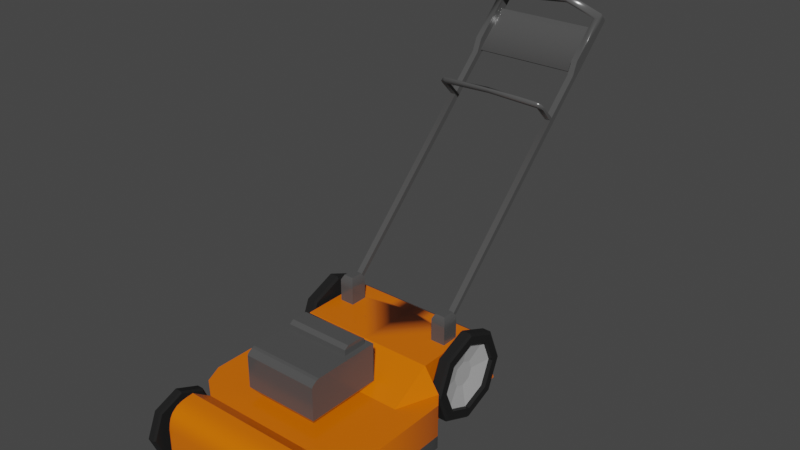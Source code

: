 # Source: mawnlower_1.blend  (saved by Blender 2.80.75; exported with 4.5.12 LTS)
import bpy
from mathutils import Matrix  # noqa: F401  (used for matrix-valued properties, if any)

bpy.ops.wm.read_factory_settings(use_empty=True)
scene = bpy.context.scene
scene.name = 'Scene'

# ---- collections
col_collection = bpy.data.collections.new('Collection'); scene.collection.children.link(col_collection)

# ---- materials (node trees are filled in below, after node groups)
mat_material = bpy.data.materials.new('Material')
mat_material.alpha_threshold = 0.0
mat_material.use_transparent_shadow = False
mat_material.line_color = (0.0, 0.0, 0.0, 1.0)
mat_material_001 = bpy.data.materials.new('Material.001')
mat_material_001.use_transparent_shadow = False
mat_tyre_rubber = bpy.data.materials.new('Tyre Rubber')
mat_tyre_rubber.alpha_threshold = 0.0
mat_tyre_rubber.use_transparent_shadow = False
mat_tyre_rubber.diffuse_color = (0.00636, 0.00636, 0.00636, 1.0)
mat_tyre_rubber.roughness = 0.5
mat_material_008 = bpy.data.materials.new('Material.008')
mat_material_008.use_transparent_shadow = False

# ---- node groups
ng_auto_smooth = bpy.data.node_groups.new('Auto Smooth', 'GeometryNodeTree')
_s = ng_auto_smooth.interface.new_socket(name='Geometry', in_out='OUTPUT', socket_type='NodeSocketGeometry')
_s = ng_auto_smooth.interface.new_socket(name='Geometry', in_out='INPUT', socket_type='NodeSocketGeometry')
_s = ng_auto_smooth.interface.new_socket(name='Angle', in_out='INPUT', socket_type='NodeSocketFloat')
_s.subtype = 'ANGLE'
_s.min_value = 0.0
_s.max_value = 3.142
ng_auto_smooth.is_modifier = True
_N = ng_auto_smooth.nodes; _L = ng_auto_smooth.links
n0 = _N.new('NodeGroupOutput'); n0.name = 'Group Output'; n0.location = (480, -100)
n1 = _N.new('NodeGroupInput'); n1.name = 'Group Input'; n1.location = (-420, -300)
n2 = _N.new('NodeGroupInput'); n2.name = 'Group Input.001'; n2.location = (-60, -100)
n3 = _N.new('GeometryNodeSetShadeSmooth'); n3.name = 'Set Shade Smooth'; n3.location = (120, -100)
n3.domain = 'EDGE'
n4 = _N.new('GeometryNodeSetShadeSmooth'); n4.name = 'Set Shade Smooth.001'; n4.location = (300, -100)
n5 = _N.new('GeometryNodeInputMeshEdgeAngle'); n5.name = 'Edge Angle'; n5.location = (-420, -220)
n6 = _N.new('GeometryNodeInputEdgeSmooth'); n6.name = 'Is Edge Smooth'; n6.location = (-60, -160)
n7 = _N.new('GeometryNodeInputShadeSmooth'); n7.name = 'Is Face Smooth'; n7.location = (-240, -340)
n8 = _N.new('FunctionNodeBooleanMath'); n8.name = 'Boolean Math'; n8.location = (-60, -220)
n9 = _N.new('FunctionNodeCompare'); n9.name = 'Compare'; n9.location = (-240, -180)
n9.operation = 'LESS_EQUAL'
_L.new(n5.outputs[0], n9.inputs[0])
_L.new(n4.outputs[0], n0.inputs[0])
_L.new(n1.outputs[1], n9.inputs[1])
_L.new(n9.outputs[0], n8.inputs[0])
_L.new(n7.outputs[0], n8.inputs[1])
_L.new(n2.outputs[0], n3.inputs[0])
_L.new(n6.outputs[0], n3.inputs[1])
_L.new(n3.outputs[0], n4.inputs[0])
_L.new(n8.outputs[0], n3.inputs[2])
n0.is_active_output = True

# ---- material node trees
mat_material.use_nodes = True; mat_material.node_tree.nodes.clear()
_N = mat_material.node_tree.nodes; _L = mat_material.node_tree.links
n0 = _N.new('ShaderNodeOutputMaterial'); n0.name = 'Material Output'; n0.location = (300, 300)
n1 = _N.new('ShaderNodeBsdfPrincipled'); n1.name = 'Principled BSDF'; n1.location = (10, 300)
n1.distribution = 'GGX'
n1.subsurface_method = 'BURLEY'
n1.inputs[0].default_value = (0.8, 0.1517, 0.0, 1.0)
n1.inputs[2].default_value = 0.2457
n1.inputs[3].default_value = 1.45
n1.inputs[27].default_value = (0.0, 0.0, 0.0, 1.0)
n1.inputs[28].default_value = 1.0
_L.new(n1.outputs[0], n0.inputs[0])
n0.is_active_output = True
mat_material_001.use_nodes = True; mat_material_001.node_tree.nodes.clear()
_N = mat_material_001.node_tree.nodes; _L = mat_material_001.node_tree.links
n0 = _N.new('ShaderNodeOutputMaterial'); n0.name = 'Material Output'; n0.location = (300, 300)
n1 = _N.new('ShaderNodeBsdfPrincipled'); n1.name = 'Principled BSDF'; n1.location = (10, 300)
n1.distribution = 'GGX'
n1.subsurface_method = 'BURLEY'
n1.inputs[0].default_value = (0.07837, 0.07837, 0.07837, 1.0)
n1.inputs[2].default_value = 0.2021
n1.inputs[3].default_value = 1.45
n1.inputs[27].default_value = (0.0, 0.0, 0.0, 1.0)
n1.inputs[28].default_value = 1.0
_L.new(n1.outputs[0], n0.inputs[0])
n0.is_active_output = True
mat_tyre_rubber.use_nodes = True; mat_tyre_rubber.node_tree.nodes.clear()
_N = mat_tyre_rubber.node_tree.nodes; _L = mat_tyre_rubber.node_tree.links
n0 = _N.new('ShaderNodeBsdfAnisotropic'); n0.name = 'Glossy BSDF'; n0.location = (-221, -62)
n0.distribution = 'BECKMANN'
n0.inputs[1].default_value = 0.3162
n1 = _N.new('ShaderNodeOutputMaterial'); n1.name = 'Material Output'; n1.location = (266, 33)
n1.width = 120
n2 = _N.new('ShaderNodeBsdfDiffuse'); n2.name = 'Diffuse BSDF'; n2.location = (-214, 68)
n2.inputs[0].default_value = (0.01738, 0.01738, 0.01738, 1.0)
n3 = _N.new('ShaderNodeFresnel'); n3.name = 'Fresnel'; n3.location = (-221, 179)
n3.width = 150
n3.inputs[0].default_value = 1.1
n4 = _N.new('ShaderNodeMixShader'); n4.name = 'Mix Shader'; n4.location = (30, 55)
n4.width = 150
_L.new(n0.outputs[0], n4.inputs[2])
_L.new(n2.outputs[0], n4.inputs[1])
_L.new(n3.outputs[0], n4.inputs[0])
_L.new(n4.outputs[0], n1.inputs[0])
n1.is_active_output = True
mat_material_008.use_nodes = True; mat_material_008.node_tree.nodes.clear()
_N = mat_material_008.node_tree.nodes; _L = mat_material_008.node_tree.links
n0 = _N.new('ShaderNodeOutputMaterial'); n0.name = 'Material Output'; n0.location = (300, 300)
n1 = _N.new('ShaderNodeBsdfPrincipled'); n1.name = 'Principled BSDF'; n1.location = (10, 300)
n1.distribution = 'GGX'
n1.subsurface_method = 'BURLEY'
n1.inputs[0].default_value = (0.4412, 0.4412, 0.4412, 1.0)
n1.inputs[3].default_value = 1.45
n1.inputs[27].default_value = (0.0, 0.0, 0.0, 1.0)
n1.inputs[28].default_value = 1.0
_L.new(n1.outputs[0], n0.inputs[0])
n0.is_active_output = True

# ---- world
world_world = bpy.data.worlds.new('World'); scene.world = world_world
world_world.use_nodes = True; world_world.node_tree.nodes.clear()
_N = world_world.node_tree.nodes; _L = world_world.node_tree.links
n0 = _N.new('ShaderNodeOutputWorld'); n0.name = 'World Output'; n0.location = (300, 300)
n1 = _N.new('ShaderNodeBackground'); n1.name = 'Background'; n1.location = (10, 300)
n1.inputs[0].default_value = (0.05088, 0.05088, 0.05088, 1.0)
_L.new(n1.outputs[0], n0.inputs[0])
n0.is_active_output = True
world_world.color = (0.05088, 0.05088, 0.05088)
world_world.use_sun_shadow = False
world_world.sun_shadow_jitter_overblur = 0.0

# ---- meshes
me_cube = bpy.data.meshes.new('Cube')
me_cube.from_pydata([(-1.0, -1.0, -1.0), (-1.0, -0.8856, 0.8914), (-1.0, -0.9442, 0.7499), (-1.0, -0.9746, 0.5971), (-1.0, -1.0, 0.2365), (-1.0, -0.9899, 0.4411), (-1.0, -0.8181, 0.9588), (-1.0, -0.4659, 0.551), (-1.0, -0.7553, 0.9849), (-1.0, -0.6792, 1.0), (-0.7118, 1.409, 1.347), (-1.0, -0.4666, -1.0), (-1.039, 1.0, -1.0), (-0.7357, -0.8856, 0.8914), (-0.7357, -0.9442, 0.7499), (-0.7357, -0.9746, 0.5971), (-0.7357, -0.9899, 0.4411), (-0.7357, -1.0, -1.0), (-0.9316, 1.409, 1.347), (-0.7357, -0.6792, 1.0), (-0.7357, -0.4659, 0.551), (-0.7357, -1.0, 0.2365), (-0.7357, -0.8181, 0.9588), (-0.7357, -0.7553, 0.9849), (-1.039, -0.2273, 0.551), (-0.9316, 1.609, 1.347), (-0.7118, 1.609, 1.347), (-1.039, 1.7, -1.0), (-1.267, 1.0, 0.551), (-1.412, 0.8546, 0.551), (-1.412, 0.8546, -1.0), (-1.267, 1.0, -1.0), (-1.412, -0.08187, 0.551), (-1.286, -0.3001, 0.551), (-1.267, -0.2273, 0.551), (-1.286, -0.3008, -1.0), (-1.412, -0.08251, -1.0), (-1.039, 0.5335, 0.551), (-1.039, 2.218, -1.0), (-1.039, 1.819, 1.347), (-1.039, 1.968, 1.033), (-1.039, 1.0, 1.347), (-1.039, 1.7, 1.347), (-0.9316, 1.409, 2.113), (-0.7118, 1.409, 2.113), (-0.9316, 1.609, 2.113), (-0.7118, 1.609, 2.113), (-0.897, 1.44, 2.277), (-0.7464, 1.44, 2.277), (-0.897, 1.578, 2.277), (-0.7464, 1.578, 2.277), (-0.7118, 1.609, 1.903), (-0.7118, 1.409, 1.903), (-0.9316, 1.409, 1.903), (-0.9316, 1.609, 1.903), (-0.2397, -1.0, -1.0), (-0.3384, 1.0, 1.347), (-0.2397, -0.4659, 0.551), (-0.2397, -1.0, 0.2365), (-0.2397, -0.8181, 0.9588), (-0.2397, -0.7553, 0.9849), (-0.3384, -0.2273, 0.551), (-0.3384, 1.0, -1.0), (-0.2397, -0.8856, 0.8914), (-0.2397, -0.9442, 0.7499), (-0.2397, -0.9746, 0.5971), (-0.2397, -0.9899, 0.4411), (-0.2397, -0.6792, 1.0), (-0.3384, 1.7, 1.347), (-0.3384, 1.7, -1.0), (-0.3384, 0.5335, 0.551), (-0.3384, 2.218, -1.0), (-0.3384, 1.819, 1.347), (-0.3384, 1.968, 1.033), (-0.7834, 1.409, 1.347), (-0.7834, 1.609, 1.347), (-0.7834, 1.409, 2.113), (-0.7834, 1.609, 2.113), (-0.7955, 1.44, 2.277), (-0.7955, 1.578, 2.277), (-0.7834, 1.609, 1.903), (-0.7834, 1.409, 1.903), (-0.7629, 1.0, -1.0), (-0.5402, -0.8856, 0.8914), (-0.5402, -0.9442, 0.7499), (-0.5402, -0.9746, 0.5971), (-0.5402, -0.9899, 0.4411), (-0.5402, -0.6792, 1.0), (-0.7629, 1.7, -1.0), (-0.7629, 2.218, -1.0), (-0.7629, 1.968, 1.033), (-0.8732, 1.409, 1.903), (-0.5402, -1.0, -1.0), (-0.7629, 1.0, 1.347), (-0.5402, -0.4659, 0.551), (-0.5402, -1.0, 0.2365), (-0.5402, -0.8181, 0.9588), (-0.5402, -0.7553, 0.9849), (-0.7629, -0.2273, 0.551), (-0.7629, 1.7, 1.347), (-0.7629, 0.5335, 0.551), (-0.7629, 1.819, 1.347), (-0.8732, 1.409, 1.347), (-0.8732, 1.609, 1.347), (-0.8732, 1.409, 2.113), (-0.8732, 1.609, 2.113), (-0.857, 1.44, 2.277), (-0.857, 1.578, 2.277), (-0.8732, 1.609, 1.903), (-0.8732, 3.648, 8.139), (-0.7834, 3.705, 8.196), (-0.8732, 3.697, 7.988), (-0.7834, 3.718, 8.156), (-0.8732, 4.191, 9.708), (-0.7834, 4.191, 9.708), (-0.8732, 4.24, 9.556), (-0.7834, 4.24, 9.556), (-0.8732, 3.71, 8.574), (-0.7834, 3.71, 8.574), (-0.8732, 4.148, 9.84), (-0.7834, 4.148, 9.84), (-0.7834, 4.106, 9.353), (-0.8732, 4.127, 9.522), (-0.8732, 4.176, 9.371), (-0.7834, 4.119, 9.314), (-0.7834, 4.096, 9.69), (-0.8732, 4.096, 9.69), (-0.4508, 3.935, 10.5), (-0.4665, 3.989, 10.33), (-0.4665, 3.937, 10.18), (-0.4508, 3.883, 10.35), (-0.7834, 3.697, 7.988), (-0.7834, 3.648, 8.139), (-0.7834, 4.176, 9.371), (-0.7834, 4.127, 9.522), (-0.7834, 3.298, 6.833), (-0.7834, 3.249, 6.985), (-0.8732, 3.298, 6.833), (-0.8732, 3.249, 6.985), (-0.7834, 3.322, 6.904), (-0.8732, 3.322, 6.904), (-0.8732, 3.273, 7.055), (-0.7834, 3.273, 7.055), (-0.7834, 3.122, 7.521), (-0.7834, 3.098, 7.451), (-0.8732, 3.098, 7.451), (-0.8732, 3.122, 7.521), (-0.7834, 3.113, 7.55), (-0.7834, 3.088, 7.48), (-0.8597, 3.058, 7.573), (-0.8597, 3.082, 7.644), (-0.7775, 3.108, 7.563), (-0.7775, 3.084, 7.493), (-0.7867, 3.03, 7.66), (-0.7867, 3.054, 7.73), (1.0, -1.0, -1.0), (1.0, -0.8856, 0.8914), (1.0, -0.9442, 0.7499), (1.0, -0.9746, 0.5971), (1.0, -1.0, 0.2365), (1.0, -0.9899, 0.4411), (0.0, -1.0, -1.0), (1.0, -0.8181, 0.9588), (0.0, 1.0, -1.0), (0.0, -0.4659, 0.551), (1.0, -0.4659, 0.551), (1.0, -0.7553, 0.9849), (1.0, -0.6792, 1.0), (0.7118, 1.409, 1.347), (0.0, -0.8856, 0.8914), (0.0, -0.9442, 0.7499), (0.0, -0.9746, 0.5971), (0.0, -1.0, 0.2365), (0.0, -0.9899, 0.4411), (0.0, -0.8181, 0.9588), (0.0, -0.6792, 1.0), (0.0, -0.7553, 0.9849), (1.0, -0.4666, -1.0), (0.0, -0.2273, 0.551), (1.039, 1.0, -1.0), (0.7357, -0.8856, 0.8914), (0.7357, -0.9442, 0.7499), (0.7357, -0.9746, 0.5971), (0.7357, -0.9899, 0.4411), (0.7357, -1.0, -1.0), (0.9316, 1.409, 1.347), (0.7357, -0.6792, 1.0), (0.7357, -0.4659, 0.551), (0.7357, -1.0, 0.2365), (0.7357, -0.8181, 0.9588), (0.7357, -0.7553, 0.9849), (1.039, -0.2273, 0.551), (0.9316, 1.609, 1.347), (0.7118, 1.609, 1.347), (0.0, 1.7, -1.0), (1.039, 1.7, -1.0), (1.267, 1.0, 0.551), (1.412, 0.8546, 0.551), (1.412, 0.8546, -1.0), (1.267, 1.0, -1.0), (1.412, -0.08187, 0.551), (1.286, -0.3001, 0.551), (1.267, -0.2273, 0.551), (1.286, -0.3008, -1.0), (1.412, -0.08251, -1.0), (0.0, 0.5335, 0.551), (1.039, 0.5335, 0.551), (0.0, 2.218, -1.0), (1.039, 2.218, -1.0), (1.039, 1.819, 1.347), (1.039, 1.968, 1.033), (0.0, 1.968, 1.033), (0.0, 1.819, 1.347), (1.039, 1.0, 1.347), (1.039, 1.7, 1.347), (0.0, 1.0, 1.347), (0.0, 1.7, 1.347), (0.9316, 1.409, 2.113), (0.7118, 1.409, 2.113), (0.9316, 1.609, 2.113), (0.7118, 1.609, 2.113), (0.897, 1.44, 2.277), (0.7464, 1.44, 2.277), (0.897, 1.578, 2.277), (0.7464, 1.578, 2.277), (0.7118, 1.609, 1.903), (0.7118, 1.409, 1.903), (0.9316, 1.409, 1.903), (0.9316, 1.609, 1.903), (0.2397, -1.0, -1.0), (0.3384, 1.0, 1.347), (0.2397, -0.4659, 0.551), (0.2397, -1.0, 0.2365), (0.2397, -0.8181, 0.9588), (0.2397, -0.7553, 0.9849), (0.3384, -0.2273, 0.551), (0.3384, 1.0, -1.0), (0.2397, -0.8856, 0.8914), (0.2397, -0.9442, 0.7499), (0.2397, -0.9746, 0.5971), (0.2397, -0.9899, 0.4411), (0.2397, -0.6792, 1.0), (0.3384, 1.7, 1.347), (0.3384, 1.7, -1.0), (0.3384, 0.5335, 0.551), (0.3384, 2.218, -1.0), (0.3384, 1.819, 1.347), (0.3384, 1.968, 1.033), (0.7834, 1.409, 1.347), (0.7834, 1.609, 1.347), (0.7834, 1.409, 2.113), (0.7834, 1.609, 2.113), (0.7955, 1.44, 2.277), (0.7955, 1.578, 2.277), (0.7834, 1.609, 1.903), (0.7834, 1.409, 1.903), (0.7629, 1.0, -1.0), (0.5402, -0.8856, 0.8914), (0.5402, -0.9442, 0.7499), (0.5402, -0.9746, 0.5971), (0.5402, -0.9899, 0.4411), (0.5402, -0.6792, 1.0), (0.7629, 1.7, -1.0), (0.7629, 2.218, -1.0), (0.7629, 1.968, 1.033), (0.8732, 1.409, 1.903), (0.5402, -1.0, -1.0), (0.7629, 1.0, 1.347), (0.5402, -0.4659, 0.551), (0.5402, -1.0, 0.2365), (0.5402, -0.8181, 0.9588), (0.5402, -0.7553, 0.9849), (0.7629, -0.2273, 0.551), (0.7629, 1.7, 1.347), (0.7629, 0.5335, 0.551), (0.7629, 1.819, 1.347), (0.8732, 1.409, 1.347), (0.8732, 1.609, 1.347), (0.8732, 1.409, 2.113), (0.8732, 1.609, 2.113), (0.857, 1.44, 2.277), (0.857, 1.578, 2.277), (0.8732, 1.609, 1.903), (0.8732, 3.648, 8.139), (0.7834, 3.705, 8.196), (0.8732, 3.697, 7.988), (0.7834, 3.718, 8.156), (0.8732, 4.191, 9.708), (0.7834, 4.191, 9.708), (0.8732, 4.24, 9.556), (0.7834, 4.24, 9.556), (0.8732, 3.71, 8.574), (0.7834, 3.71, 8.574), (0.8732, 4.148, 9.84), (0.7834, 4.148, 9.84), (0.7834, 4.106, 9.353), (0.8732, 4.127, 9.522), (0.8732, 4.176, 9.371), (0.7834, 4.119, 9.314), (0.7834, 4.096, 9.69), (0.8732, 4.096, 9.69), (0.4508, 3.935, 10.5), (0.4665, 3.989, 10.33), (0.4665, 3.937, 10.18), (0.4508, 3.883, 10.35), (0.7834, 3.697, 7.988), (0.7834, 3.648, 8.139), (0.7834, 4.176, 9.371), (0.7834, 4.127, 9.522), (0.7834, 3.298, 6.833), (0.7834, 3.249, 6.985), (0.8732, 3.298, 6.833), (0.8732, 3.249, 6.985), (0.7834, 3.322, 6.904), (0.8732, 3.322, 6.904), (0.8732, 3.273, 7.055), (0.7834, 3.273, 7.055), (0.7834, 3.122, 7.521), (0.7834, 3.098, 7.451), (0.8732, 3.098, 7.451), (0.8732, 3.122, 7.521), (0.7834, 3.113, 7.55), (0.7834, 3.088, 7.48), (0.8597, 3.058, 7.573), (0.8597, 3.082, 7.644), (0.7775, 3.108, 7.563), (0.7775, 3.084, 7.493), (0.7867, 3.03, 7.66), (0.7867, 3.054, 7.73), (0.0, 3.07, 7.68), (0.0, 3.046, 7.61), (0.0, 2.992, 7.777), (0.0, 3.016, 7.847), (0.0, 3.98, 10.36), (0.0, 4.035, 10.19), (0.0, 3.983, 10.04), (0.0, 3.928, 10.21), (0.0, 3.718, 8.156), (0.0, 3.705, 8.196), (0.0, 4.119, 9.314), (0.0, 4.106, 9.353), (1.0, -0.4664, -0.5535), (1.039, 1.0, -0.3244), (1.039, 1.7, -0.3244), (1.267, 1.0, -0.5535), (1.412, 0.8546, -0.5535), (1.412, -0.08233, -0.5535), (1.286, -0.3006, -0.5535), (-1.0, -1.0, -0.644), (0.0, -1.0, -0.644), (-0.7357, -1.0, -0.644), (-0.2397, -1.0, -0.644), (-0.5402, -1.0, -0.644), (1.0, -1.0, -0.644), (0.7357, -1.0, -0.644), (0.2397, -1.0, -0.644), (0.5402, -1.0, -0.644), (-1.0, -0.4664, -0.5535), (-1.039, 1.0, -0.3244), (-1.039, 1.7, -0.3244), (-1.267, 1.0, -0.5535), (-1.412, 0.8546, -0.5535), (-1.412, -0.08233, -0.5535), (-1.286, -0.3006, -0.5535), (-0.3987, -0.05926, 0.2815), (-0.3987, 0.5031, 0.2815), (-0.5167, 0.594, 2.18), (0.3397, -0.05926, 0.2815), (0.3397, 0.5031, 0.2815), (0.4577, 0.594, 2.18), (-0.5996, -0.2123, 0.8735), (-0.5996, 0.6561, 0.8735), (0.5406, 0.6561, 0.8735), (0.5406, -0.2123, 0.8735), (-0.5996, -0.2123, 1.989), (-0.5996, -0.1985, 2.055), (-0.5996, -0.1489, 2.153), (-0.5167, 0.3155, 2.18), (0.4577, 0.3155, 2.18), (0.5406, -0.1489, 2.153), (0.5406, -0.1985, 2.055), (0.5406, -0.2123, 1.989), (-0.5996, 0.6561, 2.18), (0.5406, 0.6561, 2.18), (0.5406, -0.1156, 2.18), (-0.5996, -0.1156, 2.18), (-0.5167, 0.5451, 2.471), (-0.5167, 0.594, 2.374), (0.4577, 0.594, 2.374), (0.4577, 0.5451, 2.471), (0.4577, 0.3645, 2.471), (0.4577, 0.3155, 2.374), (-0.5167, 0.3155, 2.374), (-0.5167, 0.3645, 2.471), (-1.262, -0.4469, -0.1335), (-1.262, -0.5325, -0.7502), (-1.262, -0.7391, -1.006), (-1.262, -0.9457, -0.7502), (-1.262, -1.031, -0.1335), (-1.262, -0.9457, 0.4832), (-1.262, -0.7391, 0.7386), (-1.262, -0.5325, 0.4832), (-1.172, -0.6325, -0.1335), (-1.172, -0.6637, -0.3585), (-1.172, -0.7391, -0.4517), (-1.172, -0.8145, -0.3585), (-1.172, -0.8457, -0.1335), (-1.172, -0.8145, 0.09154), (-1.172, -0.7391, 0.1848), (-1.172, -0.6637, 0.09154), (-1.212, -0.4469, -0.1335), (-1.212, -0.5325, -0.7502), (-1.212, -0.7391, -1.006), (-1.212, -0.9457, -0.7502), (-1.212, -1.031, -0.1335), (-1.212, -0.9457, 0.4832), (-1.212, -0.7391, 0.7386), (-1.212, -0.5325, 0.4832), (-1.125, -0.6396, -0.1335), (-1.147, -0.3541, -0.1335), (-1.125, -0.6688, -0.3434), (-1.147, -0.4668, -0.9461), (-1.125, -0.7391, -0.4304), (-1.147, -0.7391, -1.283), (-1.125, -0.8095, -0.3434), (-1.147, -1.011, -0.9461), (-1.125, -0.8386, -0.1335), (-1.147, -1.124, -0.1335), (-1.125, -0.8095, 0.07647), (-1.147, -1.011, 0.6791), (-1.125, -0.7391, 0.1634), (-1.147, -0.7391, 1.016), (-1.125, -0.6688, 0.07647), (-1.147, -0.4668, 0.6791), (-1.262, -0.3747, -0.1335), (-1.239, -0.3541, -0.1335), (-1.239, -0.4668, -0.9461), (-1.262, -0.4814, -0.9025), (-1.239, -0.7391, -1.283), (-1.262, -0.7391, -1.221), (-1.239, -1.011, -0.9461), (-1.262, -0.9968, -0.9025), (-1.239, -1.124, -0.1335), (-1.262, -1.103, -0.1335), (-1.239, -1.011, 0.6791), (-1.262, -0.9968, 0.6355), (-1.239, -0.7391, 1.016), (-1.262, -0.7391, 0.954), (-1.239, -0.4668, 0.6791), (-1.262, -0.4814, 0.6355), (-1.125, -0.3747, -0.1335), (-1.125, -0.4814, -0.9025), (-1.125, -0.7391, -1.221), (-1.125, -0.9968, -0.9025), (-1.125, -1.103, -0.1335), (-1.125, -0.9968, 0.6355), (-1.125, -0.7391, 0.954), (-1.125, -0.4814, 0.6355), (-0.6767, -0.6396, -0.1335), (-0.6767, -0.6688, -0.3434), (-0.6767, -0.7391, -0.4304), (-0.6767, -0.8095, -0.3434), (-0.6767, -0.8386, -0.1335), (-0.6767, -0.8095, 0.07647), (-0.6767, -0.7391, 0.1634), (-0.6767, -0.6688, 0.07647), (1.262, -0.4469, -0.1335), (1.262, -0.5325, -0.7502), (1.262, -0.7391, -1.006), (1.262, -0.9457, -0.7502), (1.262, -1.031, -0.1335), (1.262, -0.9457, 0.4832), (1.262, -0.7391, 0.7386), (1.262, -0.5325, 0.4832), (1.172, -0.6325, -0.1335), (1.172, -0.6637, -0.3585), (1.172, -0.7391, -0.4517), (1.172, -0.8145, -0.3585), (1.172, -0.8457, -0.1335), (1.172, -0.8145, 0.09154), (1.172, -0.7391, 0.1848), (1.172, -0.6637, 0.09154), (1.212, -0.4469, -0.1335), (1.212, -0.5325, -0.7502), (1.212, -0.7391, -1.006), (1.212, -0.9457, -0.7502), (1.212, -1.031, -0.1335), (1.212, -0.9457, 0.4832), (1.212, -0.7391, 0.7386), (1.212, -0.5325, 0.4832), (1.125, -0.6396, -0.1335), (1.147, -0.3541, -0.1335), (1.125, -0.6688, -0.3434), (1.147, -0.4668, -0.9461), (1.125, -0.7391, -0.4304), (1.147, -0.7391, -1.283), (1.125, -0.8095, -0.3434), (1.147, -1.011, -0.9461), (1.125, -0.8386, -0.1335), (1.147, -1.124, -0.1335), (1.125, -0.8095, 0.07647), (1.147, -1.011, 0.6791), (1.125, -0.7391, 0.1634), (1.147, -0.7391, 1.016), (1.125, -0.6688, 0.07647), (1.147, -0.4668, 0.6791), (1.262, -0.3747, -0.1335), (1.239, -0.3541, -0.1335), (1.239, -0.4668, -0.9461), (1.262, -0.4814, -0.9025), (1.239, -0.7391, -1.283), (1.262, -0.7391, -1.221), (1.239, -1.011, -0.9461), (1.262, -0.9968, -0.9025), (1.239, -1.124, -0.1335), (1.262, -1.103, -0.1335), (1.239, -1.011, 0.6791), (1.262, -0.9968, 0.6355), (1.239, -0.7391, 1.016), (1.262, -0.7391, 0.954), (1.239, -0.4668, 0.6791), (1.262, -0.4814, 0.6355), (1.125, -0.3747, -0.1335), (1.125, -0.4814, -0.9025), (1.125, -0.7391, -1.221), (1.125, -0.9968, -0.9025), (1.125, -1.103, -0.1335), (1.125, -0.9968, 0.6355), (1.125, -0.7391, 0.954), (1.125, -0.4814, 0.6355), (0.6767, -0.6396, -0.1335), (0.6767, -0.6688, -0.3434), (0.6767, -0.7391, -0.4304), (0.6767, -0.8095, -0.3434), (0.6767, -0.8386, -0.1335), (0.6767, -0.8095, 0.07647), (0.6767, -0.7391, 0.1634), (0.6767, -0.6688, 0.07647), (-1.172, -0.7391, -0.1335), (-0.6767, -0.7391, -0.1335), (1.172, -0.7391, -0.1335), (0.6767, -0.7391, -0.1335), (-1.285, 1.902, 0.3867), (-1.285, 1.787, -0.44), (-1.285, 1.51, -0.7825), (-1.285, 1.233, -0.44), (-1.285, 1.118, 0.3867), (-1.285, 1.233, 1.213), (-1.285, 1.51, 1.556), (-1.285, 1.787, 1.213), (-1.164, 1.653, 0.3867), (-1.164, 1.611, 0.08502), (-1.164, 1.51, -0.03994), (-1.164, 1.409, 0.08502), (-1.164, 1.367, 0.3867), (-1.164, 1.409, 0.6884), (-1.164, 1.51, 0.8133), (-1.164, 1.611, 0.6884), (-1.218, 1.902, 0.3867), (-1.218, 1.787, -0.44), (-1.218, 1.51, -0.7825), (-1.218, 1.233, -0.44), (-1.218, 1.118, 0.3867), (-1.218, 1.233, 1.213), (-1.218, 1.51, 1.556), (-1.218, 1.787, 1.213), (-1.101, 1.733, 0.3867), (-1.131, 2.026, 0.3867), (-1.101, 1.668, -0.08453), (-1.131, 1.875, -0.7027), (-1.101, 1.51, -0.2797), (-1.131, 1.51, -1.154), (-1.101, 1.352, -0.08453), (-1.131, 1.145, -0.7027), (-1.101, 1.286, 0.3867), (-1.131, 0.9935, 0.3867), (-1.101, 1.352, 0.8579), (-1.131, 1.145, 1.476), (-1.101, 1.51, 1.053), (-1.131, 1.51, 1.927), (-1.101, 1.668, 0.8579), (-1.131, 1.875, 1.476), (-1.285, 1.998, 0.3867), (-1.255, 2.026, 0.3867), (-1.255, 1.875, -0.7027), (-1.285, 1.855, -0.6442), (-1.255, 1.51, -1.154), (-1.285, 1.51, -1.071), (-1.255, 1.145, -0.7027), (-1.285, 1.164, -0.6442), (-1.255, 0.9935, 0.3867), (-1.285, 1.021, 0.3867), (-1.255, 1.145, 1.476), (-1.285, 1.164, 1.418), (-1.255, 1.51, 1.927), (-1.285, 1.51, 1.845), (-1.255, 1.875, 1.476), (-1.285, 1.855, 1.418), (-1.101, 1.998, 0.3867), (-1.101, 1.855, -0.6442), (-1.101, 1.51, -1.071), (-1.101, 1.164, -0.6442), (-1.101, 1.021, 0.3867), (-1.101, 1.164, 1.418), (-1.101, 1.51, 1.845), (-1.101, 1.855, 1.418), (-0.5749, 1.733, 0.3867), (-0.5749, 1.668, -0.08453), (-0.5749, 1.51, -0.2797), (-0.5749, 1.352, -0.08453), (-0.5749, 1.286, 0.3867), (-0.5749, 1.352, 0.8579), (-0.5749, 1.51, 1.053), (-0.5749, 1.668, 0.8579), (1.285, 1.902, 0.3867), (1.285, 1.787, -0.44), (1.285, 1.51, -0.7825), (1.285, 1.233, -0.44), (1.285, 1.118, 0.3867), (1.285, 1.233, 1.213), (1.285, 1.51, 1.556), (1.285, 1.787, 1.213), (1.164, 1.653, 0.3867), (1.164, 1.611, 0.08502), (1.164, 1.51, -0.03994), (1.164, 1.409, 0.08502), (1.164, 1.367, 0.3867), (1.164, 1.409, 0.6884), (1.164, 1.51, 0.8133), (1.164, 1.611, 0.6884), (1.218, 1.902, 0.3867), (1.218, 1.787, -0.44), (1.218, 1.51, -0.7825), (1.218, 1.233, -0.44), (1.218, 1.118, 0.3867), (1.218, 1.233, 1.213), (1.218, 1.51, 1.556), (1.218, 1.787, 1.213), (1.101, 1.733, 0.3867), (1.131, 2.026, 0.3867), (1.101, 1.668, -0.08453), (1.131, 1.875, -0.7027), (1.101, 1.51, -0.2797), (1.131, 1.51, -1.154), (1.101, 1.352, -0.08453), (1.131, 1.145, -0.7027), (1.101, 1.286, 0.3867), (1.131, 0.9935, 0.3867), (1.101, 1.352, 0.8579), (1.131, 1.145, 1.476), (1.101, 1.51, 1.053), (1.131, 1.51, 1.927), (1.101, 1.668, 0.8579), (1.131, 1.875, 1.476), (1.285, 1.998, 0.3867), (1.255, 2.026, 0.3867), (1.255, 1.875, -0.7027), (1.285, 1.855, -0.6442), (1.255, 1.51, -1.154), (1.285, 1.51, -1.071), (1.255, 1.145, -0.7027), (1.285, 1.164, -0.6442), (1.255, 0.9935, 0.3867), (1.285, 1.021, 0.3867), (1.255, 1.145, 1.476), (1.285, 1.164, 1.418), (1.255, 1.51, 1.927), (1.285, 1.51, 1.845), (1.255, 1.875, 1.476), (1.285, 1.855, 1.418), (1.101, 1.998, 0.3867), (1.101, 1.855, -0.6442), (1.101, 1.51, -1.071), (1.101, 1.164, -0.6442), (1.101, 1.021, 0.3867), (1.101, 1.164, 1.418), (1.101, 1.51, 1.845), (1.101, 1.855, 1.418), (0.5749, 1.733, 0.3867), (0.5749, 1.668, -0.08453), (0.5749, 1.51, -0.2797), (0.5749, 1.352, -0.08453), (0.5749, 1.286, 0.3867), (0.5749, 1.352, 0.8579), (0.5749, 1.51, 1.053), (0.5749, 1.668, 0.8579), (-1.164, 1.51, 0.3867), (-0.5749, 1.51, 0.3867), (1.164, 1.51, 0.3867), (0.5749, 1.51, 0.3867)], [], [(350, 21, 4, 348), (20, 7, 9, 19), (22, 6, 1, 13), (19, 9, 8, 23), (23, 8, 6, 22), (66, 173, 171, 65), (58, 172, 173, 66), (65, 171, 170, 64), (64, 170, 169, 63), (52, 51, 46, 44), (62, 163, 161, 55), (24, 37, 32), (12, 11, 36), (100, 37, 24, 98), (357, 7, 33, 363), (362, 32, 29, 361), (98, 24, 20, 94), (2, 14, 13, 1), (3, 15, 14, 2), (4, 21, 16, 5), (5, 16, 15, 3), (97, 23, 22, 96), (87, 19, 23, 97), (96, 22, 13, 83), (94, 20, 19, 87), (352, 95, 21, 350), (358, 41, 42, 359), (82, 12, 27, 88), (32, 33, 34), (360, 31, 30, 361), (362, 36, 35, 363), (360, 28, 41, 358), (93, 41, 37, 100), (37, 41, 28), (28, 29, 37), (29, 32, 37), (32, 34, 24), (40, 38, 359), (88, 27, 38, 89), (71, 73, 211, 207), (72, 212, 211, 73), (68, 216, 212, 72), (102, 18, 41, 93), (75, 26, 216, 68), (26, 10, 215, 216), (18, 25, 42, 41), (76, 44, 48, 78), (81, 52, 44, 76), (54, 53, 43, 45), (108, 54, 45, 105), (78, 48, 50, 79), (45, 43, 47, 49), (105, 45, 49, 107), (44, 46, 50, 48), (103, 25, 54, 108), (25, 18, 53, 54), (74, 10, 52, 81), (10, 26, 51, 52), (102, 74, 81, 91), (26, 75, 80, 51), (46, 77, 79, 50), (106, 78, 79, 107), (51, 80, 77, 46), (91, 81, 76, 104), (104, 76, 78, 106), (103, 75, 68, 99), (10, 74, 56, 215), (99, 68, 72, 101), (101, 72, 73, 90), (89, 90, 73, 71), (194, 69, 71, 207), (215, 56, 70, 205), (163, 62, 69, 194), (349, 172, 58, 351), (164, 57, 67, 175), (174, 59, 63, 169), (175, 67, 60, 176), (176, 60, 59, 174), (178, 61, 57, 164), (205, 70, 61, 178), (82, 62, 55, 92), (84, 64, 63, 83), (85, 65, 64, 84), (95, 58, 66, 86), (86, 66, 65, 85), (16, 86, 85, 15), (21, 95, 86, 16), (15, 85, 84, 14), (14, 84, 83, 13), (12, 82, 92, 17), (38, 40, 90, 89), (39, 101, 90, 40), (42, 99, 101, 39), (25, 103, 99, 42), (43, 104, 106, 47), (53, 91, 104, 43), (47, 106, 107, 49), (18, 102, 91, 53), (75, 103, 108, 80), (77, 105, 107, 79), (142, 139, 131, 132), (74, 102, 93, 56), (69, 88, 89, 71), (56, 93, 100, 70), (62, 82, 88, 69), (351, 58, 95, 352), (57, 94, 87, 67), (59, 96, 83, 63), (67, 87, 97, 60), (60, 97, 96, 59), (61, 98, 94, 57), (70, 100, 98, 61), (109, 132, 118, 117), (139, 140, 111, 131), (140, 141, 109, 111), (141, 142, 132, 109), (116, 115, 113, 114), (123, 122, 113, 115), (133, 123, 115, 116), (134, 133, 116, 114), (125, 120, 128, 129), (134, 114, 120, 125), (114, 113, 119, 120), (122, 109, 117, 126), (113, 122, 126, 119), (132, 134, 125, 118), (117, 118, 125, 126), (110, 112, 337, 338), (131, 111, 123, 133), (111, 109, 122, 123), (127, 130, 336, 333), (119, 126, 130, 127), (126, 125, 129, 130), (120, 119, 127, 128), (112, 110, 132, 131), (124, 112, 131, 133), (110, 121, 134, 132), (121, 124, 133, 134), (105, 77, 136, 138), (108, 105, 138, 137), (80, 108, 137, 135), (77, 80, 135, 136), (136, 142, 143, 144), (137, 138, 141, 140), (135, 137, 140, 139), (136, 135, 139, 142), (143, 146, 150, 147), (142, 141, 146, 143), (141, 138, 145, 146), (138, 136, 144, 145), (149, 148, 152, 153), (145, 144, 148, 149), (146, 145, 149, 150), (144, 143, 147, 148), (154, 153, 331, 332), (150, 149, 153, 154), (148, 147, 151, 152), (147, 150, 154, 151), (152, 151, 329, 330), (151, 154, 332, 329), (153, 152, 330, 331), (128, 127, 333, 334), (130, 129, 335, 336), (129, 128, 334, 335), (124, 121, 340, 339), (112, 124, 339, 337), (121, 110, 338, 340), (166, 156, 165), (354, 353, 159, 188), (187, 186, 167, 165), (189, 180, 156, 162), (186, 190, 166, 167), (190, 189, 162, 166), (240, 239, 171, 173), (232, 240, 173, 172), (239, 238, 170, 171), (238, 237, 169, 170), (226, 218, 220, 225), (236, 229, 161, 163), (191, 200, 206), (177, 179, 204), (274, 272, 191, 206), (341, 347, 201, 165), (346, 345, 197, 200), (272, 268, 187, 191), (157, 156, 180, 181), (158, 157, 181, 182), (159, 160, 183, 188), (160, 158, 182, 183), (271, 270, 189, 190), (261, 271, 190, 186), (270, 257, 180, 189), (268, 261, 186, 187), (356, 354, 188, 269), (211, 207, 194), (342, 343, 214, 213), (215, 216, 194, 163), (256, 262, 195, 179), (200, 202, 201), (344, 345, 198, 199), (346, 347, 203, 204), (344, 342, 213, 196), (267, 274, 206, 213), (206, 196, 213), (196, 206, 197), (197, 206, 200), (200, 191, 202), (343, 210, 214), (262, 263, 208, 195), (245, 207, 211, 247), (246, 247, 211, 212), (242, 246, 212, 216), (276, 267, 213, 185), (249, 242, 216, 193), (193, 216, 215, 168), (185, 213, 214, 192), (250, 252, 222, 218), (255, 250, 218, 226), (228, 219, 217, 227), (282, 279, 219, 228), (252, 253, 224, 222), (219, 223, 221, 217), (279, 281, 223, 219), (218, 222, 224, 220), (277, 282, 228, 192), (192, 228, 227, 185), (248, 255, 226, 168), (168, 226, 225, 193), (276, 265, 255, 248), (193, 225, 254, 249), (220, 224, 253, 251), (280, 281, 253, 252), (225, 220, 251, 254), (265, 278, 250, 255), (278, 280, 252, 250), (277, 273, 242, 249), (168, 215, 230, 248), (273, 275, 246, 242), (275, 264, 247, 246), (263, 245, 247, 264), (194, 207, 245, 243), (215, 205, 244, 230), (163, 194, 243, 236), (349, 355, 232, 172), (164, 175, 241, 231), (174, 169, 237, 233), (175, 176, 234, 241), (176, 174, 233, 234), (178, 164, 231, 235), (205, 178, 235, 244), (256, 266, 229, 236), (258, 257, 237, 238), (259, 258, 238, 239), (269, 260, 240, 232), (260, 259, 239, 240), (183, 182, 259, 260), (188, 183, 260, 269), (182, 181, 258, 259), (181, 180, 257, 258), (179, 184, 266, 256), (208, 263, 264, 210), (209, 210, 264, 275), (214, 209, 275, 273), (192, 214, 273, 277), (217, 221, 280, 278), (227, 217, 278, 265), (221, 223, 281, 280), (185, 227, 265, 276), (249, 254, 282, 277), (251, 253, 281, 279), (316, 306, 305, 313), (248, 230, 267, 276), (243, 245, 263, 262), (230, 244, 274, 267), (236, 243, 262, 256), (355, 356, 269, 232), (231, 241, 261, 268), (233, 237, 257, 270), (241, 234, 271, 261), (234, 233, 270, 271), (235, 231, 268, 272), (244, 235, 272, 274), (283, 291, 292, 306), (313, 305, 285, 314), (314, 285, 283, 315), (315, 283, 306, 316), (290, 288, 287, 289), (297, 289, 287, 296), (307, 290, 289, 297), (308, 288, 290, 307), (299, 303, 302, 294), (308, 299, 294, 288), (288, 294, 293, 287), (296, 300, 291, 283), (287, 293, 300, 296), (306, 292, 299, 308), (291, 300, 299, 292), (284, 338, 337, 286), (305, 307, 297, 285), (285, 297, 296, 283), (301, 333, 336, 304), (293, 301, 304, 300), (300, 304, 303, 299), (294, 302, 301, 293), (286, 305, 306, 284), (298, 307, 305, 286), (284, 306, 308, 295), (295, 308, 307, 298), (279, 312, 310, 251), (282, 311, 312, 279), (254, 309, 311, 282), (251, 310, 309, 254), (310, 318, 317, 316), (311, 314, 315, 312), (309, 313, 314, 311), (310, 316, 313, 309), (317, 321, 324, 320), (316, 317, 320, 315), (315, 320, 319, 312), (312, 319, 318, 310), (323, 327, 326, 322), (319, 323, 322, 318), (320, 324, 323, 319), (318, 322, 321, 317), (328, 332, 331, 327), (324, 328, 327, 323), (322, 326, 325, 321), (321, 325, 328, 324), (331, 332, 329, 330), (326, 330, 329, 325), (325, 329, 332, 328), (327, 331, 330, 326), (336, 333, 334, 335), (302, 334, 333, 301), (304, 336, 335, 303), (303, 335, 334, 302), (338, 340, 339, 337), (298, 339, 340, 295), (286, 337, 339, 298), (295, 340, 338, 284), (199, 179, 342, 344), (200, 201, 347, 346), (196, 197, 345, 344), (179, 195, 343, 342), (204, 198, 345, 346), (177, 203, 347, 341), (229, 266, 356, 355), (161, 229, 355, 349), (266, 184, 354, 356), (184, 155, 353, 354), (55, 351, 352, 92), (161, 349, 351, 55), (92, 352, 350, 17), (17, 350, 348, 0), (31, 360, 358, 12), (32, 362, 363, 33), (28, 360, 361, 29), (12, 358, 359, 27), (36, 362, 361, 30), (11, 357, 363, 35), (7, 24, 34, 33), (4, 5, 7), (5, 3, 7), (3, 2, 7), (2, 1, 7), (1, 6, 8), (7, 8, 9), (1, 8, 7), (20, 24, 7), (191, 165, 201, 202), (36, 30, 12), (30, 31, 12), (12, 17, 11), (17, 0, 11), (11, 35, 36), (38, 27, 359), (359, 42, 40), (42, 39, 40), (357, 11, 0, 348), (7, 357, 348, 4), (165, 167, 166), (160, 159, 165), (157, 158, 165), (158, 160, 165), (162, 156, 166), (156, 157, 165), (159, 353, 341, 165), (191, 187, 165), (199, 198, 179), (198, 204, 179), (204, 203, 177), (177, 155, 184), (184, 179, 177), (194, 216, 211), (216, 212, 211), (343, 195, 208), (208, 210, 343), (210, 209, 214), (177, 341, 353, 155), (379, 380, 381), (371, 382, 383, 372), (365, 368, 367, 364), (367, 373, 370, 364), (368, 372, 373, 367), (365, 371, 372, 368), (364, 370, 371, 365), (373, 381, 374, 370), (384, 385, 376, 379), (374, 381, 380, 375), (379, 376, 375, 380), (366, 369, 383, 382), (378, 377, 385, 384), (377, 366, 382, 385), (369, 378, 384, 383), (389, 386, 393, 390), (377, 378, 391, 392), (386, 389, 388, 387), (390, 393, 392, 391), (369, 366, 387, 388), (393, 386, 366, 377), (373, 384, 381), (384, 379, 381), (391, 378, 390), (369, 388, 389), (372, 383, 384, 373), (370, 374, 385), (374, 375, 376), (376, 385, 374), (387, 366, 386), (389, 390, 378, 369), (377, 392, 393), (385, 382, 371, 370), (448, 433, 419, 435), (438, 423, 425, 440), (440, 425, 427, 442), (442, 427, 429, 444), (444, 429, 431, 446), (446, 431, 433, 448), (435, 419, 421, 436), (395, 394, 434, 437), (436, 421, 423, 438), (401, 394, 410, 417), (394, 401, 449, 434), (397, 396, 439, 441), (398, 397, 441, 443), (399, 398, 443, 445), (400, 399, 445, 447), (401, 400, 447, 449), (396, 395, 437, 439), (459, 458, 539), (399, 400, 416, 415), (397, 398, 414, 413), (395, 396, 412, 411), (400, 401, 417, 416), (398, 399, 415, 414), (396, 397, 413, 412), (394, 395, 411, 410), (403, 402, 410, 411), (404, 403, 411, 412), (405, 404, 412, 413), (406, 405, 413, 414), (407, 406, 414, 415), (408, 407, 415, 416), (409, 408, 416, 417), (402, 409, 417, 410), (435, 436, 437, 434), (421, 419, 450, 451), (436, 438, 439, 437), (423, 421, 451, 452), (438, 440, 441, 439), (425, 423, 452, 453), (440, 442, 443, 441), (427, 425, 453, 454), (442, 444, 445, 443), (429, 427, 454, 455), (444, 446, 447, 445), (431, 429, 455, 456), (446, 448, 449, 447), (433, 431, 456, 457), (448, 435, 434, 449), (419, 433, 457, 450), (428, 426, 462, 463), (418, 420, 451, 450), (420, 422, 452, 451), (422, 424, 453, 452), (424, 426, 454, 453), (426, 428, 455, 454), (428, 430, 456, 455), (430, 432, 457, 456), (432, 418, 450, 457), (474, 481, 540), (424, 422, 460, 461), (420, 418, 458, 459), (418, 432, 465, 458), (430, 428, 463, 464), (426, 424, 461, 462), (422, 420, 459, 460), (432, 430, 464, 465), (520, 507, 491, 505), (510, 512, 497, 495), (512, 514, 499, 497), (514, 516, 501, 499), (516, 518, 503, 501), (518, 520, 505, 503), (507, 508, 493, 491), (467, 509, 506, 466), (508, 510, 495, 493), (473, 489, 482, 466), (466, 506, 521, 473), (469, 513, 511, 468), (470, 515, 513, 469), (471, 517, 515, 470), (472, 519, 517, 471), (473, 521, 519, 472), (468, 511, 509, 467), (531, 532, 541), (471, 487, 488, 472), (469, 485, 486, 470), (467, 483, 484, 468), (472, 488, 489, 473), (470, 486, 487, 471), (468, 484, 485, 469), (466, 482, 483, 467), (475, 483, 482, 474), (476, 484, 483, 475), (477, 485, 484, 476), (478, 486, 485, 477), (479, 487, 486, 478), (480, 488, 487, 479), (481, 489, 488, 480), (474, 482, 489, 481), (507, 506, 509, 508), (493, 523, 522, 491), (508, 509, 511, 510), (495, 524, 523, 493), (510, 511, 513, 512), (497, 525, 524, 495), (512, 513, 515, 514), (499, 526, 525, 497), (514, 515, 517, 516), (501, 527, 526, 499), (516, 517, 519, 518), (503, 528, 527, 501), (518, 519, 521, 520), (505, 529, 528, 503), (520, 521, 506, 507), (491, 522, 529, 505), (500, 535, 534, 498), (490, 522, 523, 492), (492, 523, 524, 494), (494, 524, 525, 496), (496, 525, 526, 498), (498, 526, 527, 500), (500, 527, 528, 502), (502, 528, 529, 504), (504, 529, 522, 490), (496, 533, 532, 494), (492, 531, 530, 490), (490, 530, 537, 504), (502, 536, 535, 500), (498, 534, 533, 496), (494, 532, 531, 492), (504, 537, 536, 502), (402, 403, 538), (403, 404, 538), (404, 405, 538), (405, 406, 538), (406, 407, 538), (407, 408, 538), (408, 409, 538), (409, 402, 538), (458, 465, 539), (465, 464, 539), (464, 463, 539), (463, 462, 539), (462, 461, 539), (461, 460, 539), (460, 459, 539), (481, 480, 540), (480, 479, 540), (479, 478, 540), (478, 477, 540), (477, 476, 540), (476, 475, 540), (475, 474, 540), (532, 533, 541), (533, 534, 541), (534, 535, 541), (535, 536, 541), (536, 537, 541), (537, 530, 541), (530, 531, 541), (596, 581, 567, 583), (586, 571, 573, 588), (588, 573, 575, 590), (590, 575, 577, 592), (592, 577, 579, 594), (594, 579, 581, 596), (583, 567, 569, 584), (543, 542, 582, 585), (584, 569, 571, 586), (549, 542, 558, 565), (542, 549, 597, 582), (545, 544, 587, 589), (546, 545, 589, 591), (547, 546, 591, 593), (548, 547, 593, 595), (549, 548, 595, 597), (544, 543, 585, 587), (607, 606, 687), (547, 548, 564, 563), (545, 546, 562, 561), (543, 544, 560, 559), (548, 549, 565, 564), (546, 547, 563, 562), (544, 545, 561, 560), (542, 543, 559, 558), (551, 550, 558, 559), (552, 551, 559, 560), (553, 552, 560, 561), (554, 553, 561, 562), (555, 554, 562, 563), (556, 555, 563, 564), (557, 556, 564, 565), (550, 557, 565, 558), (583, 584, 585, 582), (569, 567, 598, 599), (584, 586, 587, 585), (571, 569, 599, 600), (586, 588, 589, 587), (573, 571, 600, 601), (588, 590, 591, 589), (575, 573, 601, 602), (590, 592, 593, 591), (577, 575, 602, 603), (592, 594, 595, 593), (579, 577, 603, 604), (594, 596, 597, 595), (581, 579, 604, 605), (596, 583, 582, 597), (567, 581, 605, 598), (576, 574, 610, 611), (566, 568, 599, 598), (568, 570, 600, 599), (570, 572, 601, 600), (572, 574, 602, 601), (574, 576, 603, 602), (576, 578, 604, 603), (578, 580, 605, 604), (580, 566, 598, 605), (622, 629, 688), (572, 570, 608, 609), (568, 566, 606, 607), (566, 580, 613, 606), (578, 576, 611, 612), (574, 572, 609, 610), (570, 568, 607, 608), (580, 578, 612, 613), (668, 655, 639, 653), (658, 660, 645, 643), (660, 662, 647, 645), (662, 664, 649, 647), (664, 666, 651, 649), (666, 668, 653, 651), (655, 656, 641, 639), (615, 657, 654, 614), (656, 658, 643, 641), (621, 637, 630, 614), (614, 654, 669, 621), (617, 661, 659, 616), (618, 663, 661, 617), (619, 665, 663, 618), (620, 667, 665, 619), (621, 669, 667, 620), (616, 659, 657, 615), (679, 680, 689), (619, 635, 636, 620), (617, 633, 634, 618), (615, 631, 632, 616), (620, 636, 637, 621), (618, 634, 635, 619), (616, 632, 633, 617), (614, 630, 631, 615), (623, 631, 630, 622), (624, 632, 631, 623), (625, 633, 632, 624), (626, 634, 633, 625), (627, 635, 634, 626), (628, 636, 635, 627), (629, 637, 636, 628), (622, 630, 637, 629), (655, 654, 657, 656), (641, 671, 670, 639), (656, 657, 659, 658), (643, 672, 671, 641), (658, 659, 661, 660), (645, 673, 672, 643), (660, 661, 663, 662), (647, 674, 673, 645), (662, 663, 665, 664), (649, 675, 674, 647), (664, 665, 667, 666), (651, 676, 675, 649), (666, 667, 669, 668), (653, 677, 676, 651), (668, 669, 654, 655), (639, 670, 677, 653), (648, 683, 682, 646), (638, 670, 671, 640), (640, 671, 672, 642), (642, 672, 673, 644), (644, 673, 674, 646), (646, 674, 675, 648), (648, 675, 676, 650), (650, 676, 677, 652), (652, 677, 670, 638), (644, 681, 680, 642), (640, 679, 678, 638), (638, 678, 685, 652), (650, 684, 683, 648), (646, 682, 681, 644), (642, 680, 679, 640), (652, 685, 684, 650), (550, 551, 686), (551, 552, 686), (552, 553, 686), (553, 554, 686), (554, 555, 686), (555, 556, 686), (556, 557, 686), (557, 550, 686), (606, 613, 687), (613, 612, 687), (612, 611, 687), (611, 610, 687), (610, 609, 687), (609, 608, 687), (608, 607, 687), (629, 628, 688), (628, 627, 688), (627, 626, 688), (626, 625, 688), (625, 624, 688), (624, 623, 688), (623, 622, 688), (680, 681, 689), (681, 682, 689), (682, 683, 689), (683, 684, 689), (684, 685, 689), (685, 678, 689), (678, 679, 689)])
me_cube.polygons.foreach_set('use_smooth', [1, 1, 1, 1, 1, 1, 1, 1, 1, 1, 1, 1, 1, 1, 1, 1, 1, 1, 1, 1, 1, 1, 1, 1, 1, 1, 1, 1, 1, 1, 1, 1, 1, 1, 1, 1, 1, 1, 1, 1, 1, 1, 1, 1, 1, 1, 1, 1, 1, 1, 1, 1, 1, 1, 1, 1, 1, 1, 1, 1, 1, 1, 1, 1, 1, 1, 1, 1, 1, 1, 1, 1, 1, 1, 1, 1, 1, 1, 1, 1, 1, 1, 1, 1, 1, 1, 1, 1, 1, 1, 1, 1, 1, 1, 1, 1, 1, 1, 1, 1, 1, 1, 1, 1, 1, 1, 1, 1, 1, 1, 1, 1, 1, 1, 1, 1, 1, 1, 1, 1, 1, 1, 1, 1, 1, 1, 1, 1, 1, 1, 1, 1, 1, 1, 1, 1, 1, 1, 1, 1, 1, 1, 1, 1, 1, 1, 1, 1, 1, 1, 1, 1, 1, 1, 1, 1, 1, 1, 1, 1, 1, 1, 1, 1, 1, 1, 1, 1, 1, 1, 1, 1, 1, 1, 1, 1, 1, 1, 1, 1, 1, 1, 1, 1, 1, 1, 1, 1, 1, 1, 1, 1, 1, 1, 1, 1, 1, 1, 1, 1, 1, 1, 1, 1, 1, 1, 1, 1, 1, 1, 1, 1, 1, 1, 1, 1, 1, 1, 1, 1, 1, 1, 1, 1, 1, 1, 1, 1, 1, 1, 1, 1, 1, 1, 1, 1, 1, 1, 1, 1, 1, 1, 1, 1, 1, 1, 1, 1, 1, 1, 1, 1, 1, 1, 1, 1, 1, 1, 1, 1, 1, 1, 1, 1, 1, 1, 1, 1, 1, 1, 1, 1, 1, 1, 1, 1, 1, 1, 1, 1, 1, 1, 1, 1, 1, 1, 1, 1, 1, 1, 1, 1, 1, 1, 1, 1, 1, 1, 1, 1, 1, 1, 1, 1, 1, 1, 1, 1, 1, 1, 1, 1, 1, 1, 1, 1, 1, 1, 1, 1, 1, 1, 1, 1, 1, 1, 1, 1, 1, 1, 1, 1, 1, 1, 1, 1, 1, 1, 1, 1, 1, 1, 1, 1, 1, 1, 1, 1, 1, 1, 1, 1, 1, 1, 1, 1, 1, 1, 1, 1, 1, 1, 1, 1, 1, 1, 1, 1, 1, 1, 1, 1, 1, 1, 1, 1, 1, 1, 1, 1, 1, 1, 1, 1, 1, 1, 1, 1, 1, 1, 1, 1, 1, 1, 1, 1, 1, 1, 1, 0, 0, 0, 0, 0, 0, 0, 0, 0, 0, 0, 0, 0, 0, 0, 0, 0, 0, 0, 0, 0, 0, 0, 0, 0, 0, 0, 0, 0, 0, 0, 0, 0, 0, 0, 0, 0, 0, 0, 0, 0, 0, 0, 0, 0, 0, 0, 0, 0, 0, 0, 0, 0, 0, 0, 0, 0, 0, 0, 0, 0, 0, 0, 0, 0, 0, 0, 0, 0, 0, 0, 0, 0, 0, 0, 0, 0, 0, 0, 0, 0, 0, 0, 0, 0, 0, 0, 0, 0, 0, 0, 0, 0, 0, 0, 0, 0, 0, 0, 0, 0, 0, 0, 0, 0, 0, 0, 0, 0, 0, 0, 0, 0, 0, 0, 0, 0, 0, 0, 0, 0, 0, 0, 0, 0, 0, 0, 0, 0, 0, 0, 0, 0, 0, 0, 0, 0, 0, 0, 0, 0, 0, 0, 0, 0, 0, 0, 0, 0, 0, 0, 0, 0, 0, 0, 0, 0, 0, 0, 0, 0, 0, 0, 0, 0, 0, 0, 0, 0, 0, 0, 0, 0, 0, 0, 0, 0, 0, 0, 0, 0, 0, 0, 0, 0, 0, 0, 0, 0, 0, 0, 0, 0, 0, 0, 0, 0, 0, 0, 0, 0, 0, 0, 0, 0, 0, 0, 0, 0, 0, 0, 0, 0, 0, 0, 0, 0, 0, 0, 0, 0, 0, 0, 0, 0, 0, 0, 0, 0, 0, 0, 0, 0, 0, 0, 0, 0, 0, 0, 0, 0, 0, 0, 0, 0, 0, 0, 0, 0, 0, 0, 0, 0, 0, 0, 0, 0, 0, 0, 0, 0, 0, 0, 0, 0, 0, 0, 0, 0, 0, 0, 0, 0, 0, 0, 0, 0, 0, 0, 0, 0, 0, 0, 0, 0, 0, 0, 0, 0, 0, 0, 0, 0, 0, 0, 0, 0, 0, 0, 0, 0, 0, 0, 0, 0, 0, 0, 0, 0, 0, 0, 0, 0, 0, 0, 0, 0, 0, 0, 0, 0, 0, 0, 0, 0, 0, 0, 0, 0, 0, 0, 0, 0, 0, 0, 0, 0, 0, 0, 0, 0, 0, 0, 0, 0, 0, 0, 0, 0, 0, 0, 0, 0])
me_cube.polygons.foreach_set('material_index', [0, 0, 0, 0, 0, 0, 0, 0, 0, 1, 1, 0, 1, 0, 0, 0, 0, 0, 0, 0, 0, 0, 0, 0, 0, 0, 0, 1, 0, 1, 1, 0, 0, 0, 0, 0, 0, 0, 1, 0, 0, 0, 0, 0, 0, 0, 1, 1, 1, 1, 1, 1, 1, 1, 1, 1, 1, 1, 1, 1, 1, 1, 1, 1, 1, 0, 0, 0, 0, 0, 1, 0, 1, 0, 0, 0, 0, 0, 0, 0, 1, 0, 0, 0, 0, 0, 0, 0, 0, 1, 0, 0, 0, 0, 1, 1, 1, 1, 1, 1, 1, 0, 1, 0, 1, 0, 0, 0, 0, 0, 0, 0, 1, 1, 1, 1, 1, 1, 1, 1, 1, 1, 1, 1, 1, 1, 1, 1, 1, 1, 1, 1, 1, 1, 1, 1, 1, 1, 1, 1, 1, 1, 1, 1, 1, 1, 1, 1, 1, 1, 1, 1, 1, 1, 1, 1, 1, 1, 1, 1, 1, 1, 1, 1, 1, 1, 1, 0, 0, 0, 0, 0, 0, 0, 0, 0, 0, 1, 1, 0, 1, 0, 0, 0, 0, 0, 0, 0, 0, 0, 0, 0, 0, 0, 0, 0, 0, 1, 0, 1, 1, 0, 0, 0, 0, 0, 0, 0, 1, 0, 0, 0, 0, 0, 0, 0, 1, 1, 1, 1, 1, 1, 1, 1, 1, 1, 1, 1, 1, 1, 1, 1, 1, 1, 1, 0, 0, 0, 0, 0, 1, 0, 1, 0, 0, 0, 0, 0, 0, 0, 1, 0, 0, 0, 0, 0, 0, 0, 0, 1, 0, 0, 0, 0, 1, 1, 1, 1, 1, 1, 1, 0, 1, 0, 1, 0, 0, 0, 0, 0, 0, 0, 1, 1, 1, 1, 1, 1, 1, 1, 1, 1, 1, 1, 1, 1, 1, 1, 1, 1, 1, 1, 1, 1, 1, 1, 1, 1, 1, 1, 1, 1, 1, 1, 1, 1, 1, 1, 1, 1, 1, 1, 1, 1, 1, 1, 1, 1, 1, 1, 1, 1, 1, 1, 1, 1, 1, 1, 1, 1, 1, 0, 0, 0, 1, 1, 1, 1, 1, 0, 1, 1, 1, 0, 1, 0, 0, 0, 1, 1, 0, 0, 0, 0, 0, 0, 0, 0, 0, 0, 1, 1, 1, 1, 1, 0, 0, 0, 0, 0, 0, 0, 0, 0, 0, 0, 0, 0, 1, 1, 1, 1, 1, 0, 0, 0, 0, 0, 0, 1, 1, 1, 1, 1, 1, 1, 1, 1, 1, 1, 1, 1, 1, 1, 1, 1, 1, 1, 1, 1, 1, 1, 1, 1, 1, 1, 1, 1, 1, 1, 1, 1, 2, 2, 2, 2, 2, 2, 2, 2, 2, 2, 2, 2, 2, 2, 2, 2, 2, 2, 2, 2, 2, 2, 2, 2, 2, 3, 3, 3, 3, 3, 3, 3, 3, 2, 2, 2, 2, 2, 2, 2, 2, 2, 2, 2, 2, 2, 2, 2, 2, 2, 2, 2, 2, 2, 2, 2, 2, 2, 3, 2, 2, 2, 2, 2, 2, 2, 2, 2, 2, 2, 2, 2, 2, 2, 2, 2, 2, 2, 2, 2, 2, 2, 2, 2, 2, 2, 2, 2, 2, 2, 2, 3, 3, 3, 3, 3, 3, 3, 3, 2, 2, 2, 2, 2, 2, 2, 2, 2, 2, 2, 2, 2, 2, 2, 2, 2, 2, 2, 2, 2, 2, 2, 2, 2, 2, 2, 2, 2, 2, 2, 2, 3, 3, 3, 3, 3, 3, 3, 3, 2, 2, 2, 2, 2, 2, 2, 3, 3, 3, 3, 3, 3, 3, 2, 2, 2, 2, 2, 2, 2, 2, 2, 2, 2, 2, 2, 2, 2, 2, 2, 2, 2, 2, 2, 2, 2, 2, 2, 2, 2, 2, 2, 2, 2, 2, 3, 3, 3, 3, 3, 3, 3, 3, 2, 2, 2, 2, 2, 2, 2, 2, 2, 2, 2, 2, 2, 2, 2, 2, 2, 2, 2, 2, 2, 2, 2, 2, 2, 3, 2, 2, 2, 2, 2, 2, 2, 2, 2, 2, 2, 2, 2, 2, 2, 2, 2, 2, 2, 2, 2, 2, 2, 2, 2, 2, 2, 2, 2, 2, 2, 2, 3, 3, 3, 3, 3, 3, 3, 3, 2, 2, 2, 2, 2, 2, 2, 2, 2, 2, 2, 2, 2, 2, 2, 2, 2, 2, 2, 2, 2, 2, 2, 2, 2, 2, 2, 2, 2, 2, 2, 2, 3, 3, 3, 3, 3, 3, 3, 3, 2, 2, 2, 2, 2, 2, 2, 3, 3, 3, 3, 3, 3, 3, 2, 2, 2, 2, 2, 2, 2])
_uv = me_cube.uv_layers.new(name='UVMap')
_uv.uv.foreach_set('vector', [0.4195, 0.967, 0.5296, 0.967, 0.5296, 1.0, 0.4195, 1.0, 0.842, 0.6832, 0.875, 0.6832, 0.875, 0.7099, 0.842, 0.7099, 0.842, 0.7273, 0.875, 0.7273, 0.875, 0.7357, 0.842, 0.7357, 0.842, 0.7099, 0.875, 0.7099, 0.875, 0.7194, 0.842, 0.7194, 0.842, 0.7194, 0.875, 0.7194, 0.875, 0.7273, 0.842, 0.7273, 0.5539, 0.905, 0.5539, 0.875, 0.5715, 0.875, 0.5715, 0.905, 0.5296, 0.905, 0.5296, 0.875, 0.5539, 0.875, 0.5539, 0.905, 0.5715, 0.905, 0.5715, 0.875, 0.5868, 0.875, 0.5868, 0.905, 0.5868, 0.905, 0.5868, 0.875, 0.5971, 0.875, 0.5971, 0.905, 0.7684, 0.5, 0.7684, 0.5, 0.7684, 0.5, 0.7684, 0.5, 0.22, 0.5, 0.25, 0.5, 0.25, 0.75, 0.22, 0.75, 0.842, 0.6534, 0.842, 0.5583, 0.875, 0.6352, 0.158, 0.5, 0.125, 0.6833, 0.125, 0.6353, 0.8175, 0.5583, 0.842, 0.5583, 0.842, 0.6534, 0.8175, 0.6534, 0.447, 0.0667, 0.625, 0.06677, 0.625, 0.08748, 0.447, 0.08743, 0.447, 0.1147, 0.625, 0.1148, 0.625, 0.2318, 0.447, 0.2318, 0.8175, 0.6534, 0.842, 0.6534, 0.842, 0.6832, 0.8175, 0.6832, 0.5868, 1.0, 0.5868, 0.967, 0.5971, 0.967, 0.5971, 1.0, 0.5715, 1.0, 0.5715, 0.967, 0.5868, 0.967, 0.5868, 1.0, 0.5296, 1.0, 0.5296, 0.967, 0.5539, 0.967, 0.5539, 1.0, 0.5539, 1.0, 0.5539, 0.967, 0.5715, 0.967, 0.5715, 1.0, 0.8175, 0.7194, 0.842, 0.7194, 0.842, 0.7273, 0.8175, 0.7273, 0.8175, 0.7099, 0.842, 0.7099, 0.842, 0.7194, 0.8175, 0.7194, 0.8175, 0.7273, 0.842, 0.7273, 0.842, 0.7357, 0.8175, 0.7357, 0.8175, 0.6832, 0.842, 0.6832, 0.842, 0.7099, 0.8175, 0.7099, 0.4195, 0.9425, 0.5296, 0.9425, 0.5296, 0.967, 0.4195, 0.967, 0.447, 0.283, 0.625, 0.283, 0.625, 0.283, 0.447, 0.283, 0.1825, 0.5, 0.158, 0.5, 0.158, 0.5, 0.1825, 0.5, 0.625, 0.1148, 0.625, 0.09659, 0.625, 0.09659, 0.447, 0.2629, 0.375, 0.2629, 0.375, 0.2318, 0.447, 0.2318, 0.447, 0.1147, 0.375, 0.1147, 0.375, 0.0874, 0.447, 0.08743, 0.447, 0.2629, 0.625, 0.2629, 0.625, 0.283, 0.447, 0.283, 0.8175, 0.5, 0.842, 0.5, 0.842, 0.5583, 0.8175, 0.5583, 0.842, 0.5583, 0.842, 0.5, 0.8621, 0.5, 0.8621, 0.5, 0.875, 0.5182, 0.842, 0.5583, 0.875, 0.5182, 0.875, 0.6352, 0.842, 0.5583, 0.875, 0.6352, 0.8621, 0.6534, 0.842, 0.6534, 0.5915, 0.283, 0.375, 0.283, 0.447, 0.283, 0.1825, 0.5, 0.158, 0.5, 0.158, 0.5, 0.1825, 0.5, 0.375, 0.345, 0.5915, 0.345, 0.5915, 0.375, 0.375, 0.375, 0.78, 0.5, 0.75, 0.5, 0.75, 0.5, 0.78, 0.5, 0.78, 0.5, 0.75, 0.5, 0.75, 0.5, 0.78, 0.5, 0.8089, 0.5, 0.8235, 0.5, 0.842, 0.5, 0.8175, 0.5, 0.7864, 0.5, 0.7684, 0.5, 0.75, 0.5, 0.78, 0.5, 0.7684, 0.5, 0.7684, 0.5, 0.75, 0.5, 0.75, 0.5, 0.8235, 0.5, 0.8235, 0.5, 0.842, 0.5, 0.842, 0.5, 0.7864, 0.5, 0.7684, 0.5, 0.7684, 0.5, 0.7864, 0.5, 0.7864, 0.5, 0.7684, 0.5, 0.7684, 0.5, 0.7864, 0.5, 0.8235, 0.5, 0.8235, 0.5, 0.8235, 0.5, 0.8235, 0.5, 0.8089, 0.5, 0.8235, 0.5, 0.8235, 0.5, 0.8089, 0.5, 0.7864, 0.5, 0.7684, 0.5, 0.7684, 0.5, 0.7864, 0.5, 0.8235, 0.5, 0.8235, 0.5, 0.8235, 0.5, 0.8235, 0.5, 0.8089, 0.5, 0.8235, 0.5, 0.8235, 0.5, 0.8089, 0.5, 0.7684, 0.5, 0.7684, 0.5, 0.7684, 0.5, 0.7684, 0.5, 0.8089, 0.5, 0.8235, 0.5, 0.8235, 0.5, 0.8089, 0.5, 0.8235, 0.5, 0.8235, 0.5, 0.8235, 0.5, 0.8235, 0.5, 0.7864, 0.5, 0.7684, 0.5, 0.7684, 0.5, 0.7864, 0.5, 0.7684, 0.5, 0.7684, 0.5, 0.7684, 0.5, 0.7684, 0.5, 0.8089, 0.5, 0.7864, 0.5, 0.7864, 0.5, 0.8089, 0.5, 0.7684, 0.5, 0.7864, 0.5, 0.7864, 0.5, 0.7684, 0.5, 0.7684, 0.5, 0.7864, 0.5, 0.7864, 0.5, 0.7684, 0.5, 0.8089, 0.5, 0.7864, 0.5, 0.7864, 0.5, 0.8089, 0.5, 0.7684, 0.5, 0.7864, 0.5, 0.7864, 0.5, 0.7684, 0.5, 0.8089, 0.5, 0.7864, 0.5, 0.7864, 0.5, 0.8089, 0.5, 0.8089, 0.5, 0.7864, 0.5, 0.7864, 0.5, 0.8089, 0.5, 0.8089, 0.5, 0.7864, 0.5, 0.78, 0.5, 0.8175, 0.5, 0.7684, 0.5, 0.7864, 0.5, 0.78, 0.5, 0.75, 0.5, 0.8175, 0.5, 0.78, 0.5, 0.78, 0.5, 0.8175, 0.5, 0.8175, 0.5, 0.78, 0.5, 0.78, 0.5, 0.8175, 0.5, 0.375, 0.3075, 0.5915, 0.3075, 0.5915, 0.345, 0.375, 0.345, 0.25, 0.5, 0.22, 0.5, 0.22, 0.5, 0.25, 0.5, 0.75, 0.5, 0.78, 0.5, 0.78, 0.5583, 0.75, 0.5583, 0.25, 0.5, 0.22, 0.5, 0.22, 0.5, 0.25, 0.5, 0.4195, 0.875, 0.5296, 0.875, 0.5296, 0.905, 0.4195, 0.905, 0.75, 0.6832, 0.78, 0.6832, 0.78, 0.7099, 0.75, 0.7099, 0.75, 0.7273, 0.78, 0.7273, 0.78, 0.7357, 0.75, 0.7357, 0.75, 0.7099, 0.78, 0.7099, 0.78, 0.7194, 0.75, 0.7194, 0.75, 0.7194, 0.78, 0.7194, 0.78, 0.7273, 0.75, 0.7273, 0.75, 0.6534, 0.78, 0.6534, 0.78, 0.6832, 0.75, 0.6832, 0.75, 0.5583, 0.78, 0.5583, 0.78, 0.6534, 0.75, 0.6534, 0.1825, 0.5, 0.22, 0.5, 0.22, 0.75, 0.1825, 0.75, 0.5868, 0.9425, 0.5868, 0.905, 0.5971, 0.905, 0.5971, 0.9425, 0.5715, 0.9425, 0.5715, 0.905, 0.5868, 0.905, 0.5868, 0.9425, 0.5296, 0.9425, 0.5296, 0.905, 0.5539, 0.905, 0.5539, 0.9425, 0.5539, 0.9425, 0.5539, 0.905, 0.5715, 0.905, 0.5715, 0.9425, 0.5539, 0.967, 0.5539, 0.9425, 0.5715, 0.9425, 0.5715, 0.967, 0.5296, 0.967, 0.5296, 0.9425, 0.5539, 0.9425, 0.5539, 0.967, 0.5715, 0.967, 0.5715, 0.9425, 0.5868, 0.9425, 0.5868, 0.967, 0.5868, 0.967, 0.5868, 0.9425, 0.5971, 0.9425, 0.5971, 0.967, 0.158, 0.5, 0.1825, 0.5, 0.1825, 0.75, 0.158, 0.75, 0.375, 0.283, 0.5915, 0.283, 0.5915, 0.3075, 0.375, 0.3075, 0.842, 0.5, 0.8175, 0.5, 0.8175, 0.5, 0.842, 0.5, 0.842, 0.5, 0.8175, 0.5, 0.8175, 0.5, 0.842, 0.5, 0.8235, 0.5, 0.8089, 0.5, 0.8175, 0.5, 0.842, 0.5, 0.8235, 0.5, 0.8089, 0.5, 0.8089, 0.5, 0.8235, 0.5, 0.8235, 0.5, 0.8089, 0.5, 0.8089, 0.5, 0.8235, 0.5, 0.8235, 0.5, 0.8089, 0.5, 0.8089, 0.5, 0.8235, 0.5, 0.8235, 0.5, 0.8089, 0.5, 0.8089, 0.5, 0.8235, 0.5, 0.7864, 0.5, 0.8089, 0.5, 0.8089, 0.5, 0.7864, 0.5, 0.7864, 0.5, 0.8089, 0.5, 0.8089, 0.5, 0.7864, 0.5, 0.7864, 0.5, 0.7864, 0.5, 0.7864, 0.5, 0.7864, 0.5, 0.7864, 0.5, 0.8089, 0.5, 0.8175, 0.5, 0.78, 0.5, 0.22, 0.5, 0.1825, 0.5, 0.1825, 0.5, 0.22, 0.5, 0.78, 0.5, 0.8175, 0.5, 0.8175, 0.5583, 0.78, 0.5583, 0.22, 0.5, 0.1825, 0.5, 0.1825, 0.5, 0.22, 0.5, 0.4195, 0.905, 0.5296, 0.905, 0.5296, 0.9425, 0.4195, 0.9425, 0.78, 0.6832, 0.8175, 0.6832, 0.8175, 0.7099, 0.78, 0.7099, 0.78, 0.7273, 0.8175, 0.7273, 0.8175, 0.7357, 0.78, 0.7357, 0.78, 0.7099, 0.8175, 0.7099, 0.8175, 0.7194, 0.78, 0.7194, 0.78, 0.7194, 0.8175, 0.7194, 0.8175, 0.7273, 0.78, 0.7273, 0.78, 0.6534, 0.8175, 0.6534, 0.8175, 0.6832, 0.78, 0.6832, 0.78, 0.5583, 0.8175, 0.5583, 0.8175, 0.6534, 0.78, 0.6534, 0.8089, 0.5, 0.7864, 0.5, 0.7864, 0.5, 0.8089, 0.5, 0.7864, 0.5, 0.8089, 0.5, 0.8089, 0.5, 0.7864, 0.5, 0.8089, 0.5, 0.8089, 0.5, 0.8089, 0.5, 0.8089, 0.5, 0.8089, 0.5, 0.7864, 0.5, 0.7864, 0.5, 0.8089, 0.5, 0.7864, 0.5, 0.8089, 0.5, 0.8089, 0.5, 0.7864, 0.5, 0.8089, 0.5, 0.8089, 0.5, 0.8089, 0.5, 0.8089, 0.5, 0.7864, 0.5, 0.8089, 0.5, 0.8089, 0.5, 0.7864, 0.5, 0.7864, 0.5, 0.7864, 0.5, 0.7864, 0.5, 0.7864, 0.5, 0.7864, 0.5, 0.7864, 0.5, 0.7864, 0.5, 0.7864, 0.5, 0.7864, 0.5, 0.7864, 0.5, 0.7864, 0.5, 0.7864, 0.5, 0.7864, 0.5, 0.8089, 0.5, 0.8089, 0.5, 0.7864, 0.5, 0.8089, 0.5, 0.8089, 0.5, 0.8089, 0.5, 0.8089, 0.5, 0.8089, 0.5, 0.8089, 0.5, 0.8089, 0.5, 0.8089, 0.5, 0.7864, 0.5, 0.7864, 0.5, 0.7864, 0.5, 0.7864, 0.5, 0.8089, 0.5, 0.7864, 0.5, 0.7864, 0.5, 0.8089, 0.5, 0.7864, 0.5, 0.7864, 0.5, 0.7864, 0.5, 0.7864, 0.5, 0.7864, 0.5, 0.8089, 0.5, 0.8089, 0.5, 0.7864, 0.5, 0.8089, 0.5, 0.8089, 0.5, 0.8089, 0.5, 0.8089, 0.5, 0.8089, 0.5, 0.8089, 0.5, 0.8089, 0.5, 0.8089, 0.5, 0.8089, 0.5, 0.8089, 0.5, 0.8089, 0.5, 0.8089, 0.5, 0.8089, 0.5, 0.7864, 0.5, 0.7864, 0.5, 0.8089, 0.5, 0.7864, 0.5, 0.8089, 0.5, 0.8089, 0.5, 0.7864, 0.5, 0.7864, 0.5, 0.7864, 0.5, 0.7864, 0.5, 0.7864, 0.5, 0.7864, 0.5, 0.7864, 0.5, 0.7864, 0.5, 0.7864, 0.5, 0.7864, 0.5, 0.7864, 0.5, 0.7864, 0.5, 0.7864, 0.5, 0.7864, 0.5, 0.7864, 0.5, 0.7864, 0.5, 0.7864, 0.5, 0.8089, 0.5, 0.7864, 0.5, 0.7864, 0.5, 0.8089, 0.5, 0.8089, 0.5, 0.8089, 0.5, 0.8089, 0.5, 0.8089, 0.5, 0.7864, 0.5, 0.8089, 0.5, 0.8089, 0.5, 0.7864, 0.5, 0.7864, 0.5, 0.7864, 0.5, 0.7864, 0.5, 0.7864, 0.5, 0.7864, 0.5, 0.7864, 0.5, 0.7864, 0.5, 0.7864, 0.5, 0.8089, 0.5, 0.8089, 0.5, 0.8089, 0.5, 0.8089, 0.5, 0.7864, 0.5, 0.8089, 0.5, 0.8089, 0.5, 0.7864, 0.5, 0.7864, 0.5, 0.7864, 0.5, 0.7864, 0.5, 0.7864, 0.5, 0.7864, 0.5, 0.8089, 0.5, 0.8089, 0.5, 0.7864, 0.5, 0.7864, 0.5, 0.8089, 0.5, 0.8089, 0.5, 0.7864, 0.5, 0.8089, 0.5, 0.8089, 0.5, 0.8089, 0.5, 0.8089, 0.5, 0.8089, 0.5, 0.7864, 0.5, 0.7864, 0.5, 0.8089, 0.5, 0.8089, 0.5, 0.7864, 0.5, 0.7864, 0.5, 0.8089, 0.5, 0.8089, 0.5, 0.7864, 0.5, 0.7864, 0.5, 0.8089, 0.5, 0.8089, 0.5, 0.8089, 0.5, 0.8089, 0.5, 0.8089, 0.5, 0.7864, 0.5, 0.7864, 0.5, 0.7864, 0.5, 0.7864, 0.5, 0.8089, 0.5, 0.8089, 0.5, 0.8089, 0.5, 0.8089, 0.5, 0.8089, 0.5, 0.8089, 0.5, 0.8089, 0.5, 0.8089, 0.5, 0.7864, 0.5, 0.7864, 0.5, 0.7864, 0.5, 0.7864, 0.5, 0.7864, 0.5, 0.8089, 0.5, 0.8089, 0.5, 0.7864, 0.5, 0.7864, 0.5, 0.7864, 0.5, 0.7864, 0.5, 0.7864, 0.5, 0.7864, 0.5, 0.8089, 0.5, 0.8089, 0.5, 0.7864, 0.5, 0.8089, 0.5, 0.7864, 0.5, 0.7864, 0.5, 0.8089, 0.5, 0.7864, 0.5, 0.8089, 0.5, 0.8089, 0.5, 0.7864, 0.5, 0.8089, 0.5, 0.7864, 0.5, 0.7864, 0.5, 0.8089, 0.5, 0.7864, 0.5, 0.7864, 0.5, 0.7864, 0.5, 0.7864, 0.5, 0.7864, 0.5, 0.7864, 0.5, 0.7864, 0.5, 0.7864, 0.5, 0.7864, 0.5, 0.7864, 0.5, 0.7864, 0.5, 0.7864, 0.5, 0.7864, 0.5, 0.7864, 0.5, 0.7864, 0.5, 0.7864, 0.5, 0.6231, 0.03059, 0.6114, 0.0143, 0.625, 0.06677, 0.4195, 0.967, 0.4195, 1.0, 0.5296, 1.0, 0.5296, 0.967, 0.842, 0.6832, 0.842, 0.7099, 0.875, 0.7099, 0.875, 0.6832, 0.842, 0.7273, 0.842, 0.7357, 0.875, 0.7357, 0.875, 0.7273, 0.842, 0.7099, 0.842, 0.7194, 0.875, 0.7194, 0.875, 0.7099, 0.842, 0.7194, 0.842, 0.7273, 0.875, 0.7273, 0.875, 0.7194, 0.5539, 0.905, 0.5715, 0.905, 0.5715, 0.875, 0.5539, 0.875, 0.5296, 0.905, 0.5539, 0.905, 0.5539, 0.875, 0.5296, 0.875, 0.5715, 0.905, 0.5868, 0.905, 0.5868, 0.875, 0.5715, 0.875, 0.5868, 0.905, 0.5971, 0.905, 0.5971, 0.875, 0.5868, 0.875, 0.7684, 0.5, 0.7684, 0.5, 0.7684, 0.5, 0.7684, 0.5, 0.22, 0.5, 0.22, 0.75, 0.25, 0.75, 0.25, 0.5, 0.842, 0.6534, 0.875, 0.6352, 0.842, 0.5583, 0.125, 0.6833, 0.158, 0.5, 0.125, 0.6353, 0.8175, 0.5583, 0.8175, 0.6534, 0.842, 0.6534, 0.842, 0.5583, 0.447, 0.0667, 0.447, 0.08743, 0.625, 0.08748, 0.625, 0.06677, 0.447, 0.1147, 0.447, 0.2318, 0.625, 0.2318, 0.625, 0.1148, 0.8175, 0.6534, 0.8175, 0.6832, 0.842, 0.6832, 0.842, 0.6534, 0.5868, 1.0, 0.5971, 1.0, 0.5971, 0.967, 0.5868, 0.967, 0.5715, 1.0, 0.5868, 1.0, 0.5868, 0.967, 0.5715, 0.967, 0.5296, 1.0, 0.5539, 1.0, 0.5539, 0.967, 0.5296, 0.967, 0.5539, 1.0, 0.5715, 1.0, 0.5715, 0.967, 0.5539, 0.967, 0.8175, 0.7194, 0.8175, 0.7273, 0.842, 0.7273, 0.842, 0.7194, 0.8175, 0.7099, 0.8175, 0.7194, 0.842, 0.7194, 0.842, 0.7099, 0.8175, 0.7273, 0.8175, 0.7357, 0.842, 0.7357, 0.842, 0.7273, 0.8175, 0.6832, 0.8175, 0.7099, 0.842, 0.7099, 0.842, 0.6832, 0.4195, 0.9425, 0.4195, 0.967, 0.5296, 0.967, 0.5296, 0.9425, 0.0, 0.0, 0.0, 0.0, 0.0, 0.0, 0.447, 0.283, 0.447, 0.283, 0.625, 0.283, 0.625, 0.283, 0.0, 0.0, 0.0, 0.0, 0.0, 0.0, 0.0, 0.0, 0.1825, 0.5, 0.1825, 0.5, 0.158, 0.5, 0.158, 0.5, 0.625, 0.1148, 0.625, 0.09659, 0.625, 0.09659, 0.447, 0.2629, 0.447, 0.2318, 0.375, 0.2318, 0.375, 0.2629, 0.447, 0.1147, 0.447, 0.08743, 0.375, 0.0874, 0.375, 0.1147, 0.447, 0.2629, 0.447, 0.283, 0.625, 0.283, 0.625, 0.2629, 0.8175, 0.5, 0.8175, 0.5583, 0.842, 0.5583, 0.842, 0.5, 0.842, 0.5583, 0.8621, 0.5, 0.842, 0.5, 0.8621, 0.5, 0.842, 0.5583, 0.875, 0.5182, 0.875, 0.5182, 0.842, 0.5583, 0.875, 0.6352, 0.875, 0.6352, 0.842, 0.6534, 0.8621, 0.6534, 0.447, 0.283, 0.5915, 0.283, 0.625, 0.283, 0.1825, 0.5, 0.1825, 0.5, 0.158, 0.5, 0.158, 0.5, 0.375, 0.345, 0.375, 0.375, 0.5915, 0.375, 0.5915, 0.345, 0.78, 0.5, 0.78, 0.5, 0.75, 0.5, 0.75, 0.5, 0.78, 0.5, 0.78, 0.5, 0.75, 0.5, 0.75, 0.5, 0.8089, 0.5, 0.8175, 0.5, 0.842, 0.5, 0.8235, 0.5, 0.7864, 0.5, 0.78, 0.5, 0.75, 0.5, 0.7684, 0.5, 0.7684, 0.5, 0.75, 0.5, 0.75, 0.5, 0.7684, 0.5, 0.8235, 0.5, 0.842, 0.5, 0.842, 0.5, 0.8235, 0.5, 0.7864, 0.5, 0.7864, 0.5, 0.7684, 0.5, 0.7684, 0.5, 0.7864, 0.5, 0.7864, 0.5, 0.7684, 0.5, 0.7684, 0.5, 0.8235, 0.5, 0.8235, 0.5, 0.8235, 0.5, 0.8235, 0.5, 0.8089, 0.5, 0.8089, 0.5, 0.8235, 0.5, 0.8235, 0.5, 0.7864, 0.5, 0.7864, 0.5, 0.7684, 0.5, 0.7684, 0.5, 0.8235, 0.5, 0.8235, 0.5, 0.8235, 0.5, 0.8235, 0.5, 0.8089, 0.5, 0.8089, 0.5, 0.8235, 0.5, 0.8235, 0.5, 0.7684, 0.5, 0.7684, 0.5, 0.7684, 0.5, 0.7684, 0.5, 0.8089, 0.5, 0.8089, 0.5, 0.8235, 0.5, 0.8235, 0.5, 0.8235, 0.5, 0.8235, 0.5, 0.8235, 0.5, 0.8235, 0.5, 0.7864, 0.5, 0.7864, 0.5, 0.7684, 0.5, 0.7684, 0.5, 0.7684, 0.5, 0.7684, 0.5, 0.7684, 0.5, 0.7684, 0.5, 0.8089, 0.5, 0.8089, 0.5, 0.7864, 0.5, 0.7864, 0.5, 0.7684, 0.5, 0.7684, 0.5, 0.7864, 0.5, 0.7864, 0.5, 0.7684, 0.5, 0.7684, 0.5, 0.7864, 0.5, 0.7864, 0.5, 0.8089, 0.5, 0.8089, 0.5, 0.7864, 0.5, 0.7864, 0.5, 0.7684, 0.5, 0.7684, 0.5, 0.7864, 0.5, 0.7864, 0.5, 0.8089, 0.5, 0.8089, 0.5, 0.7864, 0.5, 0.7864, 0.5, 0.8089, 0.5, 0.8089, 0.5, 0.7864, 0.5, 0.7864, 0.5, 0.8089, 0.5, 0.8175, 0.5, 0.78, 0.5, 0.7864, 0.5, 0.7684, 0.5, 0.75, 0.5, 0.78, 0.5, 0.7864, 0.5, 0.8175, 0.5, 0.8175, 0.5, 0.78, 0.5, 0.78, 0.5, 0.8175, 0.5, 0.8175, 0.5, 0.78, 0.5, 0.78, 0.5, 0.375, 0.3075, 0.375, 0.345, 0.5915, 0.345, 0.5915, 0.3075, 0.25, 0.5, 0.25, 0.5, 0.22, 0.5, 0.22, 0.5, 0.75, 0.5, 0.75, 0.5583, 0.78, 0.5583, 0.78, 0.5, 0.25, 0.5, 0.25, 0.5, 0.22, 0.5, 0.22, 0.5, 0.4195, 0.875, 0.4195, 0.905, 0.5296, 0.905, 0.5296, 0.875, 0.75, 0.6832, 0.75, 0.7099, 0.78, 0.7099, 0.78, 0.6832, 0.75, 0.7273, 0.75, 0.7357, 0.78, 0.7357, 0.78, 0.7273, 0.75, 0.7099, 0.75, 0.7194, 0.78, 0.7194, 0.78, 0.7099, 0.75, 0.7194, 0.75, 0.7273, 0.78, 0.7273, 0.78, 0.7194, 0.75, 0.6534, 0.75, 0.6832, 0.78, 0.6832, 0.78, 0.6534, 0.75, 0.5583, 0.75, 0.6534, 0.78, 0.6534, 0.78, 0.5583, 0.1825, 0.5, 0.1825, 0.75, 0.22, 0.75, 0.22, 0.5, 0.5868, 0.9425, 0.5971, 0.9425, 0.5971, 0.905, 0.5868, 0.905, 0.5715, 0.9425, 0.5868, 0.9425, 0.5868, 0.905, 0.5715, 0.905, 0.5296, 0.9425, 0.5539, 0.9425, 0.5539, 0.905, 0.5296, 0.905, 0.5539, 0.9425, 0.5715, 0.9425, 0.5715, 0.905, 0.5539, 0.905, 0.5539, 0.967, 0.5715, 0.967, 0.5715, 0.9425, 0.5539, 0.9425, 0.5296, 0.967, 0.5539, 0.967, 0.5539, 0.9425, 0.5296, 0.9425, 0.5715, 0.967, 0.5868, 0.967, 0.5868, 0.9425, 0.5715, 0.9425, 0.5868, 0.967, 0.5971, 0.967, 0.5971, 0.9425, 0.5868, 0.9425, 0.158, 0.5, 0.158, 0.75, 0.1825, 0.75, 0.1825, 0.5, 0.375, 0.283, 0.375, 0.3075, 0.5915, 0.3075, 0.5915, 0.283, 0.842, 0.5, 0.842, 0.5, 0.8175, 0.5, 0.8175, 0.5, 0.842, 0.5, 0.842, 0.5, 0.8175, 0.5, 0.8175, 0.5, 0.8235, 0.5, 0.842, 0.5, 0.8175, 0.5, 0.8089, 0.5, 0.8235, 0.5, 0.8235, 0.5, 0.8089, 0.5, 0.8089, 0.5, 0.8235, 0.5, 0.8235, 0.5, 0.8089, 0.5, 0.8089, 0.5, 0.8235, 0.5, 0.8235, 0.5, 0.8089, 0.5, 0.8089, 0.5, 0.8235, 0.5, 0.8235, 0.5, 0.8089, 0.5, 0.8089, 0.5, 0.7864, 0.5, 0.7864, 0.5, 0.8089, 0.5, 0.8089, 0.5, 0.7864, 0.5, 0.7864, 0.5, 0.8089, 0.5, 0.8089, 0.5, 0.7864, 0.5, 0.7864, 0.5, 0.7864, 0.5, 0.7864, 0.5, 0.7864, 0.5, 0.78, 0.5, 0.8175, 0.5, 0.8089, 0.5, 0.22, 0.5, 0.22, 0.5, 0.1825, 0.5, 0.1825, 0.5, 0.78, 0.5, 0.78, 0.5583, 0.8175, 0.5583, 0.8175, 0.5, 0.22, 0.5, 0.22, 0.5, 0.1825, 0.5, 0.1825, 0.5, 0.4195, 0.905, 0.4195, 0.9425, 0.5296, 0.9425, 0.5296, 0.905, 0.78, 0.6832, 0.78, 0.7099, 0.8175, 0.7099, 0.8175, 0.6832, 0.78, 0.7273, 0.78, 0.7357, 0.8175, 0.7357, 0.8175, 0.7273, 0.78, 0.7099, 0.78, 0.7194, 0.8175, 0.7194, 0.8175, 0.7099, 0.78, 0.7194, 0.78, 0.7273, 0.8175, 0.7273, 0.8175, 0.7194, 0.78, 0.6534, 0.78, 0.6832, 0.8175, 0.6832, 0.8175, 0.6534, 0.78, 0.5583, 0.78, 0.6534, 0.8175, 0.6534, 0.8175, 0.5583, 0.8089, 0.5, 0.8089, 0.5, 0.7864, 0.5, 0.7864, 0.5, 0.7864, 0.5, 0.7864, 0.5, 0.8089, 0.5, 0.8089, 0.5, 0.8089, 0.5, 0.8089, 0.5, 0.8089, 0.5, 0.8089, 0.5, 0.8089, 0.5, 0.8089, 0.5, 0.7864, 0.5, 0.7864, 0.5, 0.7864, 0.5, 0.7864, 0.5, 0.8089, 0.5, 0.8089, 0.5, 0.8089, 0.5, 0.8089, 0.5, 0.8089, 0.5, 0.8089, 0.5, 0.7864, 0.5, 0.7864, 0.5, 0.8089, 0.5, 0.8089, 0.5, 0.7864, 0.5, 0.7864, 0.5, 0.7864, 0.5, 0.7864, 0.5, 0.7864, 0.5, 0.7864, 0.5, 0.7864, 0.5, 0.7864, 0.5, 0.7864, 0.5, 0.7864, 0.5, 0.7864, 0.5, 0.7864, 0.5, 0.7864, 0.5, 0.7864, 0.5, 0.8089, 0.5, 0.8089, 0.5, 0.8089, 0.5, 0.8089, 0.5, 0.8089, 0.5, 0.8089, 0.5, 0.8089, 0.5, 0.8089, 0.5, 0.8089, 0.5, 0.8089, 0.5, 0.7864, 0.5, 0.7864, 0.5, 0.7864, 0.5, 0.7864, 0.5, 0.8089, 0.5, 0.8089, 0.5, 0.7864, 0.5, 0.7864, 0.5, 0.7864, 0.5, 0.7864, 0.5, 0.7864, 0.5, 0.7864, 0.5, 0.7864, 0.5, 0.7864, 0.5, 0.8089, 0.5, 0.8089, 0.5, 0.8089, 0.5, 0.8089, 0.5, 0.8089, 0.5, 0.8089, 0.5, 0.8089, 0.5, 0.8089, 0.5, 0.8089, 0.5, 0.8089, 0.5, 0.8089, 0.5, 0.8089, 0.5, 0.8089, 0.5, 0.8089, 0.5, 0.8089, 0.5, 0.8089, 0.5, 0.7864, 0.5, 0.7864, 0.5, 0.7864, 0.5, 0.7864, 0.5, 0.8089, 0.5, 0.8089, 0.5, 0.7864, 0.5, 0.7864, 0.5, 0.7864, 0.5, 0.7864, 0.5, 0.7864, 0.5, 0.7864, 0.5, 0.7864, 0.5, 0.7864, 0.5, 0.7864, 0.5, 0.7864, 0.5, 0.7864, 0.5, 0.7864, 0.5, 0.7864, 0.5, 0.7864, 0.5, 0.7864, 0.5, 0.7864, 0.5, 0.8089, 0.5, 0.8089, 0.5, 0.7864, 0.5, 0.7864, 0.5, 0.8089, 0.5, 0.8089, 0.5, 0.8089, 0.5, 0.8089, 0.5, 0.7864, 0.5, 0.7864, 0.5, 0.8089, 0.5, 0.8089, 0.5, 0.7864, 0.5, 0.7864, 0.5, 0.7864, 0.5, 0.7864, 0.5, 0.7864, 0.5, 0.7864, 0.5, 0.7864, 0.5, 0.7864, 0.5, 0.8089, 0.5, 0.8089, 0.5, 0.8089, 0.5, 0.8089, 0.5, 0.7864, 0.5, 0.7864, 0.5, 0.8089, 0.5, 0.8089, 0.5, 0.7864, 0.5, 0.7864, 0.5, 0.7864, 0.5, 0.7864, 0.5, 0.7864, 0.5, 0.7864, 0.5, 0.8089, 0.5, 0.8089, 0.5, 0.7864, 0.5, 0.7864, 0.5, 0.8089, 0.5, 0.8089, 0.5, 0.8089, 0.5, 0.8089, 0.5, 0.8089, 0.5, 0.8089, 0.5, 0.8089, 0.5, 0.8089, 0.5, 0.7864, 0.5, 0.7864, 0.5, 0.8089, 0.5, 0.8089, 0.5, 0.7864, 0.5, 0.7864, 0.5, 0.8089, 0.5, 0.8089, 0.5, 0.7864, 0.5, 0.7864, 0.5, 0.8089, 0.5, 0.8089, 0.5, 0.8089, 0.5, 0.8089, 0.5, 0.7864, 0.5, 0.7864, 0.5, 0.7864, 0.5, 0.7864, 0.5, 0.8089, 0.5, 0.8089, 0.5, 0.8089, 0.5, 0.8089, 0.5, 0.8089, 0.5, 0.8089, 0.5, 0.8089, 0.5, 0.8089, 0.5, 0.7864, 0.5, 0.7864, 0.5, 0.7864, 0.5, 0.7864, 0.5, 0.7864, 0.5, 0.7864, 0.5, 0.8089, 0.5, 0.8089, 0.5, 0.8089, 0.5, 0.8089, 0.5, 0.7864, 0.5, 0.7864, 0.5, 0.7864, 0.5, 0.7864, 0.5, 0.7864, 0.5, 0.7864, 0.5, 0.7864, 0.5, 0.7864, 0.5, 0.8089, 0.5, 0.8089, 0.5, 0.8089, 0.5, 0.8089, 0.5, 0.7864, 0.5, 0.7864, 0.5, 0.8089, 0.5, 0.8089, 0.5, 0.7864, 0.5, 0.7864, 0.5, 0.7864, 0.5, 0.7864, 0.5, 0.8089, 0.5, 0.8089, 0.5, 0.8089, 0.5, 0.8089, 0.5, 0.7864, 0.5, 0.7864, 0.5, 0.7864, 0.5, 0.7864, 0.5, 0.7864, 0.5, 0.7864, 0.5, 0.7864, 0.5, 0.7864, 0.5, 0.7864, 0.5, 0.7864, 0.5, 0.7864, 0.5, 0.7864, 0.5, 0.7864, 0.5, 0.7864, 0.5, 0.7864, 0.5, 0.7864, 0.5, 0.7864, 0.5, 0.7864, 0.5, 0.7864, 0.5, 0.7864, 0.5, 0.7864, 0.5, 0.7864, 0.5, 0.375, 0.2629, 0.375, 0.283, 0.447, 0.283, 0.447, 0.2629, 0.625, 0.1148, 0.625, 0.08748, 0.447, 0.08743, 0.447, 0.1147, 0.625, 0.2629, 0.625, 0.2318, 0.447, 0.2318, 0.447, 0.2629, 0.375, 0.283, 0.375, 0.283, 0.447, 0.283, 0.447, 0.283, 0.375, 0.1147, 0.375, 0.2318, 0.447, 0.2318, 0.447, 0.1147, 0.375, 0.06667, 0.375, 0.0874, 0.447, 0.08743, 0.447, 0.0667, 0.375, 0.905, 0.375, 0.9425, 0.4195, 0.9425, 0.4195, 0.905, 0.375, 0.875, 0.375, 0.905, 0.4195, 0.905, 0.4195, 0.875, 0.375, 0.9425, 0.375, 0.967, 0.4195, 0.967, 0.4195, 0.9425, 0.375, 0.967, 0.375, 1.0, 0.4195, 1.0, 0.4195, 0.967, 0.375, 0.905, 0.4195, 0.905, 0.4195, 0.9425, 0.375, 0.9425, 0.375, 0.875, 0.4195, 0.875, 0.4195, 0.905, 0.375, 0.905, 0.375, 0.9425, 0.4195, 0.9425, 0.4195, 0.967, 0.375, 0.967, 0.375, 0.967, 0.4195, 0.967, 0.4195, 1.0, 0.375, 1.0, 0.375, 0.2629, 0.447, 0.2629, 0.447, 0.283, 0.375, 0.283, 0.625, 0.1148, 0.447, 0.1147, 0.447, 0.08743, 0.625, 0.08748, 0.625, 0.2629, 0.447, 0.2629, 0.447, 0.2318, 0.625, 0.2318, 0.375, 0.283, 0.447, 0.283, 0.447, 0.283, 0.375, 0.283, 0.375, 0.1147, 0.447, 0.1147, 0.447, 0.2318, 0.375, 0.2318, 0.375, 0.06667, 0.447, 0.0667, 0.447, 0.08743, 0.375, 0.0874, 0.875, 0.6832, 0.842, 0.6534, 0.8621, 0.6534, 0.875, 0.6625, 0.5296, 0.0, 0.5551, 0.001257, 0.625, 0.06677, 0.5551, 0.001257, 0.5746, 0.003177, 0.625, 0.06677, 0.5746, 0.003177, 0.5937, 0.006977, 0.625, 0.06677, 0.5937, 0.006977, 0.6114, 0.0143, 0.625, 0.06677, 0.6114, 0.0143, 0.6199, 0.02273, 0.6231, 0.03059, 0.625, 0.06677, 0.6231, 0.03059, 0.625, 0.0401, 0.6114, 0.0143, 0.6231, 0.03059, 0.625, 0.06677, 0.842, 0.6832, 0.842, 0.6534, 0.875, 0.6832, 0.842, 0.6534, 0.875, 0.6832, 0.875, 0.6625, 0.8621, 0.6534, 0.125, 0.6353, 0.125, 0.5182, 0.158, 0.5, 0.125, 0.5182, 0.1379, 0.5, 0.158, 0.5, 0.158, 0.5, 0.158, 0.75, 0.125, 0.6833, 0.158, 0.75, 0.125, 0.75, 0.125, 0.6833, 0.125, 0.6833, 0.125, 0.6626, 0.125, 0.6353, 0.375, 0.283, 0.375, 0.283, 0.447, 0.283, 0.447, 0.283, 0.625, 0.283, 0.5915, 0.283, 0.625, 0.283, 0.625, 0.283, 0.5915, 0.283, 0.447, 0.0667, 0.375, 0.06667, 0.375, 0.0, 0.4195, 0.0, 0.625, 0.06677, 0.447, 0.0667, 0.4195, 0.0, 0.5296, 0.0, 0.625, 0.06677, 0.625, 0.0401, 0.6231, 0.03059, 0.5551, 0.001257, 0.5296, 0.0, 0.625, 0.06677, 0.5937, 0.006977, 0.5746, 0.003177, 0.625, 0.06677, 0.5746, 0.003177, 0.5551, 0.001257, 0.625, 0.06677, 0.6199, 0.02273, 0.6114, 0.0143, 0.6231, 0.03059, 0.6114, 0.0143, 0.5937, 0.006977, 0.625, 0.06677, 0.5296, 0.0, 0.4195, 0.0, 0.447, 0.0667, 0.625, 0.06677, 0.842, 0.6534, 0.842, 0.6832, 0.875, 0.6832, 0.1379, 0.5, 0.125, 0.5182, 0.158, 0.5, 0.125, 0.5182, 0.125, 0.6353, 0.158, 0.5, 0.125, 0.6353, 0.125, 0.6626, 0.125, 0.6833, 0.125, 0.6833, 0.125, 0.75, 0.158, 0.75, 0.158, 0.75, 0.158, 0.5, 0.125, 0.6833, 0.0, 0.0, 0.0, 0.0, 0.0, 0.0, 0.0, 0.0, 0.0, 0.0, 0.0, 0.0, 0.447, 0.283, 0.375, 0.283, 0.375, 0.283, 0.375, 0.283, 0.5915, 0.283, 0.447, 0.283, 0.5915, 0.283, 0.625, 0.283, 0.625, 0.283, 0.375, 0.06667, 0.447, 0.0667, 0.4195, 0.0, 0.375, 0.0, 0.621, 0.7318, 0.6068, 0.746, 0.5972, 0.75, 0.4352, 0.25, 0.625, 0.25, 0.625, 0.5, 0.4352, 0.5, 0.125, 0.5, 0.375, 0.5, 0.375, 0.75, 0.125, 0.75, 0.375, 0.75, 0.4352, 0.75, 0.4352, 1.0, 0.375, 1.0, 0.375, 0.5, 0.4352, 0.5, 0.4352, 0.75, 0.375, 0.75, 0.375, 0.25, 0.4352, 0.25, 0.4352, 0.5, 0.375, 0.5, 0.375, 0.0, 0.4352, 0.0, 0.4352, 0.25, 0.375, 0.25, 0.4352, 0.75, 0.5972, 0.75, 0.5972, 1.0, 0.4352, 1.0, 0.625, 0.7222, 0.875, 0.7222, 0.875, 0.7318, 0.625, 0.7318, 0.5972, 1.0, 0.5972, 0.75, 0.6028, 0.75, 0.6028, 1.0, 0.625, 0.7318, 0.875, 0.7318, 0.875, 0.746, 0.625, 0.746, 0.8568, 0.5182, 0.6432, 0.5182, 0.625, 0.5, 0.875, 0.5, 0.6432, 0.704, 0.8568, 0.704, 0.875, 0.7222, 0.625, 0.7222, 0.8568, 0.704, 0.8568, 0.5182, 0.875, 0.5, 0.875, 0.7222, 0.6432, 0.5182, 0.6432, 0.704, 0.625, 0.7222, 0.625, 0.5, 0.6432, 0.5508, 0.8568, 0.5508, 0.8568, 0.6713, 0.6432, 0.6713, 0.8568, 0.704, 0.6432, 0.704, 0.6432, 0.704, 0.8568, 0.704, 0.8568, 0.5508, 0.6432, 0.5508, 0.6432, 0.5182, 0.8568, 0.5182, 0.6432, 0.6713, 0.8568, 0.6713, 0.8568, 0.704, 0.6432, 0.704, 0.6432, 0.5182, 0.8568, 0.5182, 0.8568, 0.5182, 0.6432, 0.5182, 0.8568, 0.6713, 0.8568, 0.5508, 0.8568, 0.5182, 0.8568, 0.704, 0.4352, 0.75, 0.625, 0.7222, 0.5972, 0.75, 0.625, 0.7222, 0.621, 0.7318, 0.5972, 0.75, 0.6432, 0.704, 0.6432, 0.704, 0.6432, 0.6713, 0.6432, 0.5182, 0.6432, 0.5182, 0.6432, 0.5508, 0.4352, 0.5, 0.625, 0.5, 0.625, 0.7222, 0.4352, 0.75, 0.4352, 0.0, 0.5972, 0.0, 0.625, 0.02783, 0.5972, 0.0, 0.6068, 0.003969, 0.621, 0.01825, 0.621, 0.01825, 0.625, 0.02783, 0.5972, 0.0, 0.8568, 0.5182, 0.8568, 0.5182, 0.8568, 0.5508, 0.6432, 0.5508, 0.6432, 0.6713, 0.6432, 0.704, 0.6432, 0.5182, 0.8568, 0.704, 0.8568, 0.704, 0.8568, 0.6713, 0.625, 0.02783, 0.625, 0.25, 0.4352, 0.25, 0.4352, 0.0, 0.125, 0.5124, 0.125, 0.9876, 0.0, 0.9876, 0.0, 0.5124, 0.75, 0.5124, 0.75, 0.9876, 0.625, 0.9876, 0.625, 0.5124, 0.625, 0.5124, 0.625, 0.9876, 0.5, 0.9876, 0.5, 0.5124, 0.5, 0.5124, 0.5, 0.9876, 0.375, 0.9876, 0.375, 0.5124, 0.375, 0.5124, 0.375, 0.9876, 0.25, 0.9876, 0.25, 0.5124, 0.25, 0.5124, 0.25, 0.9876, 0.125, 0.9876, 0.125, 0.5124, 1.0, 0.5124, 1.0, 0.9876, 0.875, 0.9876, 0.875, 0.5124, 0.8788, 0.3788, 0.75, 0.4321, 0.75, 0.4771, 0.9106, 0.4106, 0.875, 0.5124, 0.875, 0.9876, 0.75, 0.9876, 0.75, 0.5124, 0.6212, 0.3788, 0.75, 0.4321, 0.75, 0.4321, 0.6212, 0.3788, 0.75, 0.4321, 0.6212, 0.3788, 0.5894, 0.4106, 0.75, 0.4771, 0.8788, 0.1212, 0.9321, 0.25, 0.9771, 0.25, 0.9106, 0.0894, 0.75, 0.06786, 0.8788, 0.1212, 0.9106, 0.0894, 0.75, 0.02288, 0.6212, 0.1212, 0.75, 0.06786, 0.75, 0.02288, 0.5894, 0.0894, 0.5679, 0.25, 0.6212, 0.1212, 0.5894, 0.0894, 0.5229, 0.25, 0.6212, 0.3788, 0.5679, 0.25, 0.5229, 0.25, 0.5894, 0.4106, 0.9321, 0.25, 0.8788, 0.3788, 0.9106, 0.4106, 0.9771, 0.25, 0.3359, 0.3359, 0.25, 0.3715, 0.25, 0.25, 0.6212, 0.1212, 0.5679, 0.25, 0.5679, 0.25, 0.6212, 0.1212, 0.8788, 0.1212, 0.75, 0.06786, 0.75, 0.06786, 0.8788, 0.1212, 0.8788, 0.3788, 0.9321, 0.25, 0.9321, 0.25, 0.8788, 0.3788, 0.5679, 0.25, 0.6212, 0.3788, 0.6212, 0.3788, 0.5679, 0.25, 0.75, 0.06786, 0.6212, 0.1212, 0.6212, 0.1212, 0.75, 0.06786, 0.9321, 0.25, 0.8788, 0.1212, 0.8788, 0.1212, 0.9321, 0.25, 0.75, 0.4321, 0.8788, 0.3788, 0.8788, 0.3788, 0.75, 0.4321, 0.797, 0.297, 0.75, 0.3165, 0.75, 0.4321, 0.8788, 0.3788, 0.8165, 0.25, 0.797, 0.297, 0.8788, 0.3788, 0.9321, 0.25, 0.797, 0.203, 0.8165, 0.25, 0.9321, 0.25, 0.8788, 0.1212, 0.75, 0.1835, 0.797, 0.203, 0.8788, 0.1212, 0.75, 0.06786, 0.703, 0.203, 0.75, 0.1835, 0.75, 0.06786, 0.6212, 0.1212, 0.6835, 0.25, 0.703, 0.203, 0.6212, 0.1212, 0.5679, 0.25, 0.703, 0.297, 0.6835, 0.25, 0.5679, 0.25, 0.6212, 0.3788, 0.75, 0.3165, 0.703, 0.297, 0.6212, 0.3788, 0.75, 0.4321, 1.0, 0.5124, 0.875, 0.5124, 0.8784, 0.5, 0.9966, 0.5, 0.875, 0.9876, 1.0, 0.9876, 0.9966, 1.0, 0.8784, 1.0, 0.875, 0.5124, 0.75, 0.5124, 0.7534, 0.5, 0.8716, 0.5, 0.75, 0.9876, 0.875, 0.9876, 0.8716, 1.0, 0.7534, 1.0, 0.75, 0.5124, 0.625, 0.5124, 0.6284, 0.5, 0.7466, 0.5, 0.625, 0.9876, 0.75, 0.9876, 0.7466, 1.0, 0.6284, 1.0, 0.625, 0.5124, 0.5, 0.5124, 0.5034, 0.5, 0.6216, 0.5, 0.5, 0.9876, 0.625, 0.9876, 0.6216, 1.0, 0.5034, 1.0, 0.5, 0.5124, 0.375, 0.5124, 0.3784, 0.5, 0.4966, 0.5, 0.375, 0.9876, 0.5, 0.9876, 0.4966, 1.0, 0.3784, 1.0, 0.375, 0.5124, 0.25, 0.5124, 0.2534, 0.5, 0.3716, 0.5, 0.25, 0.9876, 0.375, 0.9876, 0.3716, 1.0, 0.2534, 1.0, 0.25, 0.5124, 0.125, 0.5124, 0.1284, 0.5, 0.2466, 0.5, 0.125, 0.9876, 0.25, 0.9876, 0.2466, 1.0, 0.1284, 1.0, 0.125, 0.5124, 0.0, 0.5124, 0.003353, 0.5, 0.1216, 0.5, 0.0, 0.9876, 0.125, 0.9876, 0.1216, 1.0, 0.003353, 1.0, 0.1641, 0.1641, 0.25, 0.1285, 0.25, 0.1285, 0.1641, 0.1641, 0.25, 0.3715, 0.3359, 0.3359, 0.4106, 0.4106, 0.25, 0.4771, 0.3359, 0.3359, 0.3715, 0.25, 0.4771, 0.25, 0.4106, 0.4106, 0.3715, 0.25, 0.3359, 0.1641, 0.4106, 0.0894, 0.4771, 0.25, 0.3359, 0.1641, 0.25, 0.1285, 0.25, 0.02288, 0.4106, 0.0894, 0.25, 0.1285, 0.1641, 0.1641, 0.0894, 0.0894, 0.25, 0.02288, 0.1641, 0.1641, 0.1285, 0.25, 0.02288, 0.25, 0.0894, 0.0894, 0.1285, 0.25, 0.1641, 0.3359, 0.0894, 0.4106, 0.02288, 0.25, 0.1641, 0.3359, 0.25, 0.3715, 0.25, 0.4771, 0.0894, 0.4106, 0.75, 0.3165, 0.703, 0.297, 0.75, 0.25, 0.3359, 0.1641, 0.3715, 0.25, 0.3715, 0.25, 0.3359, 0.1641, 0.3359, 0.3359, 0.25, 0.3715, 0.25, 0.3715, 0.3359, 0.3359, 0.25, 0.3715, 0.1641, 0.3359, 0.1641, 0.3359, 0.25, 0.3715, 0.1285, 0.25, 0.1641, 0.1641, 0.1641, 0.1641, 0.1285, 0.25, 0.25, 0.1285, 0.3359, 0.1641, 0.3359, 0.1641, 0.25, 0.1285, 0.3715, 0.25, 0.3359, 0.3359, 0.3359, 0.3359, 0.3715, 0.25, 0.1641, 0.3359, 0.1285, 0.25, 0.1285, 0.25, 0.1641, 0.3359, 0.125, 0.5124, 0.0, 0.5124, 0.0, 0.9876, 0.125, 0.9876, 0.75, 0.5124, 0.625, 0.5124, 0.625, 0.9876, 0.75, 0.9876, 0.625, 0.5124, 0.5, 0.5124, 0.5, 0.9876, 0.625, 0.9876, 0.5, 0.5124, 0.375, 0.5124, 0.375, 0.9876, 0.5, 0.9876, 0.375, 0.5124, 0.25, 0.5124, 0.25, 0.9876, 0.375, 0.9876, 0.25, 0.5124, 0.125, 0.5124, 0.125, 0.9876, 0.25, 0.9876, 1.0, 0.5124, 0.875, 0.5124, 0.875, 0.9876, 1.0, 0.9876, 0.8788, 0.3788, 0.9106, 0.4106, 0.75, 0.4771, 0.75, 0.4321, 0.875, 0.5124, 0.75, 0.5124, 0.75, 0.9876, 0.875, 0.9876, 0.6212, 0.3788, 0.6212, 0.3788, 0.75, 0.4321, 0.75, 0.4321, 0.75, 0.4321, 0.75, 0.4771, 0.5894, 0.4106, 0.6212, 0.3788, 0.8788, 0.1212, 0.9106, 0.0894, 0.9771, 0.25, 0.9321, 0.25, 0.75, 0.06786, 0.75, 0.02288, 0.9106, 0.0894, 0.8788, 0.1212, 0.6212, 0.1212, 0.5894, 0.0894, 0.75, 0.02288, 0.75, 0.06786, 0.5679, 0.25, 0.5229, 0.25, 0.5894, 0.0894, 0.6212, 0.1212, 0.6212, 0.3788, 0.5894, 0.4106, 0.5229, 0.25, 0.5679, 0.25, 0.9321, 0.25, 0.9771, 0.25, 0.9106, 0.4106, 0.8788, 0.3788, 0.3359, 0.3359, 0.3715, 0.25, 0.25, 0.25, 0.6212, 0.1212, 0.6212, 0.1212, 0.5679, 0.25, 0.5679, 0.25, 0.8788, 0.1212, 0.8788, 0.1212, 0.75, 0.06786, 0.75, 0.06786, 0.8788, 0.3788, 0.8788, 0.3788, 0.9321, 0.25, 0.9321, 0.25, 0.5679, 0.25, 0.5679, 0.25, 0.6212, 0.3788, 0.6212, 0.3788, 0.75, 0.06786, 0.75, 0.06786, 0.6212, 0.1212, 0.6212, 0.1212, 0.9321, 0.25, 0.9321, 0.25, 0.8788, 0.1212, 0.8788, 0.1212, 0.75, 0.4321, 0.75, 0.4321, 0.8788, 0.3788, 0.8788, 0.3788, 0.797, 0.297, 0.8788, 0.3788, 0.75, 0.4321, 0.75, 0.3165, 0.8165, 0.25, 0.9321, 0.25, 0.8788, 0.3788, 0.797, 0.297, 0.797, 0.203, 0.8788, 0.1212, 0.9321, 0.25, 0.8165, 0.25, 0.75, 0.1835, 0.75, 0.06786, 0.8788, 0.1212, 0.797, 0.203, 0.703, 0.203, 0.6212, 0.1212, 0.75, 0.06786, 0.75, 0.1835, 0.6835, 0.25, 0.5679, 0.25, 0.6212, 0.1212, 0.703, 0.203, 0.703, 0.297, 0.6212, 0.3788, 0.5679, 0.25, 0.6835, 0.25, 0.75, 0.3165, 0.75, 0.4321, 0.6212, 0.3788, 0.703, 0.297, 1.0, 0.5124, 0.9966, 0.5, 0.8784, 0.5, 0.875, 0.5124, 0.875, 0.9876, 0.8784, 1.0, 0.9966, 1.0, 1.0, 0.9876, 0.875, 0.5124, 0.8716, 0.5, 0.7534, 0.5, 0.75, 0.5124, 0.75, 0.9876, 0.7534, 1.0, 0.8716, 1.0, 0.875, 0.9876, 0.75, 0.5124, 0.7466, 0.5, 0.6284, 0.5, 0.625, 0.5124, 0.625, 0.9876, 0.6284, 1.0, 0.7466, 1.0, 0.75, 0.9876, 0.625, 0.5124, 0.6216, 0.5, 0.5034, 0.5, 0.5, 0.5124, 0.5, 0.9876, 0.5034, 1.0, 0.6216, 1.0, 0.625, 0.9876, 0.5, 0.5124, 0.4966, 0.5, 0.3784, 0.5, 0.375, 0.5124, 0.375, 0.9876, 0.3784, 1.0, 0.4966, 1.0, 0.5, 0.9876, 0.375, 0.5124, 0.3716, 0.5, 0.2534, 0.5, 0.25, 0.5124, 0.25, 0.9876, 0.2534, 1.0, 0.3716, 1.0, 0.375, 0.9876, 0.25, 0.5124, 0.2466, 0.5, 0.1284, 0.5, 0.125, 0.5124, 0.125, 0.9876, 0.1284, 1.0, 0.2466, 1.0, 0.25, 0.9876, 0.125, 0.5124, 0.1216, 0.5, 0.003353, 0.5, 0.0, 0.5124, 0.0, 0.9876, 0.003353, 1.0, 0.1216, 1.0, 0.125, 0.9876, 0.1641, 0.1641, 0.1641, 0.1641, 0.25, 0.1285, 0.25, 0.1285, 0.25, 0.3715, 0.25, 0.4771, 0.4106, 0.4106, 0.3359, 0.3359, 0.3359, 0.3359, 0.4106, 0.4106, 0.4771, 0.25, 0.3715, 0.25, 0.3715, 0.25, 0.4771, 0.25, 0.4106, 0.0894, 0.3359, 0.1641, 0.3359, 0.1641, 0.4106, 0.0894, 0.25, 0.02288, 0.25, 0.1285, 0.25, 0.1285, 0.25, 0.02288, 0.0894, 0.0894, 0.1641, 0.1641, 0.1641, 0.1641, 0.0894, 0.0894, 0.02288, 0.25, 0.1285, 0.25, 0.1285, 0.25, 0.02288, 0.25, 0.0894, 0.4106, 0.1641, 0.3359, 0.1641, 0.3359, 0.0894, 0.4106, 0.25, 0.4771, 0.25, 0.3715, 0.3359, 0.1641, 0.3359, 0.1641, 0.3715, 0.25, 0.3715, 0.25, 0.3359, 0.3359, 0.3359, 0.3359, 0.25, 0.3715, 0.25, 0.3715, 0.25, 0.3715, 0.25, 0.3715, 0.1641, 0.3359, 0.1641, 0.3359, 0.1285, 0.25, 0.1285, 0.25, 0.1641, 0.1641, 0.1641, 0.1641, 0.25, 0.1285, 0.25, 0.1285, 0.3359, 0.1641, 0.3359, 0.1641, 0.3715, 0.25, 0.3715, 0.25, 0.3359, 0.3359, 0.3359, 0.3359, 0.1641, 0.3359, 0.1641, 0.3359, 0.1285, 0.25, 0.1285, 0.25, 0.75, 0.3165, 0.797, 0.297, 0.75, 0.25, 0.797, 0.297, 0.8165, 0.25, 0.75, 0.25, 0.8165, 0.25, 0.797, 0.203, 0.75, 0.25, 0.797, 0.203, 0.75, 0.1835, 0.75, 0.25, 0.75, 0.1835, 0.703, 0.203, 0.75, 0.25, 0.703, 0.203, 0.6835, 0.25, 0.75, 0.25, 0.6835, 0.25, 0.703, 0.297, 0.75, 0.25, 0.703, 0.297, 0.75, 0.3165, 0.75, 0.25, 0.25, 0.3715, 0.1641, 0.3359, 0.25, 0.25, 0.1641, 0.3359, 0.1285, 0.25, 0.25, 0.25, 0.1285, 0.25, 0.1641, 0.1641, 0.25, 0.25, 0.1641, 0.1641, 0.25, 0.1285, 0.25, 0.25, 0.25, 0.1285, 0.3359, 0.1641, 0.25, 0.25, 0.3359, 0.1641, 0.3715, 0.25, 0.25, 0.25, 0.3715, 0.25, 0.3359, 0.3359, 0.25, 0.25, 0.703, 0.297, 0.6835, 0.25, 0.75, 0.25, 0.6835, 0.25, 0.703, 0.203, 0.75, 0.25, 0.703, 0.203, 0.75, 0.1835, 0.75, 0.25, 0.75, 0.1835, 0.797, 0.203, 0.75, 0.25, 0.797, 0.203, 0.8165, 0.25, 0.75, 0.25, 0.8165, 0.25, 0.797, 0.297, 0.75, 0.25, 0.797, 0.297, 0.75, 0.3165, 0.75, 0.25, 0.3715, 0.25, 0.3359, 0.1641, 0.25, 0.25, 0.3359, 0.1641, 0.25, 0.1285, 0.25, 0.25, 0.25, 0.1285, 0.1641, 0.1641, 0.25, 0.25, 0.1641, 0.1641, 0.1285, 0.25, 0.25, 0.25, 0.1285, 0.25, 0.1641, 0.3359, 0.25, 0.25, 0.1641, 0.3359, 0.25, 0.3715, 0.25, 0.25, 0.25, 0.3715, 0.3359, 0.3359, 0.25, 0.25, 0.125, 0.5124, 0.125, 0.9876, 0.0, 0.9876, 0.0, 0.5124, 0.75, 0.5124, 0.75, 0.9876, 0.625, 0.9876, 0.625, 0.5124, 0.625, 0.5124, 0.625, 0.9876, 0.5, 0.9876, 0.5, 0.5124, 0.5, 0.5124, 0.5, 0.9876, 0.375, 0.9876, 0.375, 0.5124, 0.375, 0.5124, 0.375, 0.9876, 0.25, 0.9876, 0.25, 0.5124, 0.25, 0.5124, 0.25, 0.9876, 0.125, 0.9876, 0.125, 0.5124, 1.0, 0.5124, 1.0, 0.9876, 0.875, 0.9876, 0.875, 0.5124, 0.8788, 0.3788, 0.75, 0.4321, 0.75, 0.4771, 0.9106, 0.4106, 0.875, 0.5124, 0.875, 0.9876, 0.75, 0.9876, 0.75, 0.5124, 0.6212, 0.3788, 0.75, 0.4321, 0.75, 0.4321, 0.6212, 0.3788, 0.75, 0.4321, 0.6212, 0.3788, 0.5894, 0.4106, 0.75, 0.4771, 0.8788, 0.1212, 0.9321, 0.25, 0.9771, 0.25, 0.9106, 0.0894, 0.75, 0.06786, 0.8788, 0.1212, 0.9106, 0.0894, 0.75, 0.02288, 0.6212, 0.1212, 0.75, 0.06786, 0.75, 0.02288, 0.5894, 0.0894, 0.5679, 0.25, 0.6212, 0.1212, 0.5894, 0.0894, 0.5229, 0.25, 0.6212, 0.3788, 0.5679, 0.25, 0.5229, 0.25, 0.5894, 0.4106, 0.9321, 0.25, 0.8788, 0.3788, 0.9106, 0.4106, 0.9771, 0.25, 0.3234, 0.3234, 0.25, 0.3538, 0.25, 0.25, 0.6212, 0.1212, 0.5679, 0.25, 0.5679, 0.25, 0.6212, 0.1212, 0.8788, 0.1212, 0.75, 0.06786, 0.75, 0.06786, 0.8788, 0.1212, 0.8788, 0.3788, 0.9321, 0.25, 0.9321, 0.25, 0.8788, 0.3788, 0.5679, 0.25, 0.6212, 0.3788, 0.6212, 0.3788, 0.5679, 0.25, 0.75, 0.06786, 0.6212, 0.1212, 0.6212, 0.1212, 0.75, 0.06786, 0.9321, 0.25, 0.8788, 0.1212, 0.8788, 0.1212, 0.9321, 0.25, 0.75, 0.4321, 0.8788, 0.3788, 0.8788, 0.3788, 0.75, 0.4321, 0.797, 0.297, 0.75, 0.3165, 0.75, 0.4321, 0.8788, 0.3788, 0.8165, 0.25, 0.797, 0.297, 0.8788, 0.3788, 0.9321, 0.25, 0.797, 0.203, 0.8165, 0.25, 0.9321, 0.25, 0.8788, 0.1212, 0.75, 0.1835, 0.797, 0.203, 0.8788, 0.1212, 0.75, 0.06786, 0.703, 0.203, 0.75, 0.1835, 0.75, 0.06786, 0.6212, 0.1212, 0.6835, 0.25, 0.703, 0.203, 0.6212, 0.1212, 0.5679, 0.25, 0.703, 0.297, 0.6835, 0.25, 0.5679, 0.25, 0.6212, 0.3788, 0.75, 0.3165, 0.703, 0.297, 0.6212, 0.3788, 0.75, 0.4321, 1.0, 0.5124, 0.875, 0.5124, 0.8784, 0.5, 0.9966, 0.5, 0.875, 0.9876, 1.0, 0.9876, 0.9966, 1.0, 0.8784, 1.0, 0.875, 0.5124, 0.75, 0.5124, 0.7534, 0.5, 0.8716, 0.5, 0.75, 0.9876, 0.875, 0.9876, 0.8716, 1.0, 0.7534, 1.0, 0.75, 0.5124, 0.625, 0.5124, 0.6284, 0.5, 0.7466, 0.5, 0.625, 0.9876, 0.75, 0.9876, 0.7466, 1.0, 0.6284, 1.0, 0.625, 0.5124, 0.5, 0.5124, 0.5034, 0.5, 0.6216, 0.5, 0.5, 0.9876, 0.625, 0.9876, 0.6216, 1.0, 0.5034, 1.0, 0.5, 0.5124, 0.375, 0.5124, 0.3784, 0.5, 0.4966, 0.5, 0.375, 0.9876, 0.5, 0.9876, 0.4966, 1.0, 0.3784, 1.0, 0.375, 0.5124, 0.25, 0.5124, 0.2534, 0.5, 0.3716, 0.5, 0.25, 0.9876, 0.375, 0.9876, 0.3716, 1.0, 0.2534, 1.0, 0.25, 0.5124, 0.125, 0.5124, 0.1284, 0.5, 0.2466, 0.5, 0.125, 0.9876, 0.25, 0.9876, 0.2466, 1.0, 0.1284, 1.0, 0.125, 0.5124, 0.0, 0.5124, 0.003353, 0.5, 0.1216, 0.5, 0.0, 0.9876, 0.125, 0.9876, 0.1216, 1.0, 0.003353, 1.0, 0.1766, 0.1766, 0.25, 0.1462, 0.25, 0.1462, 0.1766, 0.1766, 0.25, 0.3538, 0.3234, 0.3234, 0.4106, 0.4106, 0.25, 0.4771, 0.3234, 0.3234, 0.3538, 0.25, 0.4771, 0.25, 0.4106, 0.4106, 0.3538, 0.25, 0.3234, 0.1766, 0.4106, 0.0894, 0.4771, 0.25, 0.3234, 0.1766, 0.25, 0.1462, 0.25, 0.02288, 0.4106, 0.0894, 0.25, 0.1462, 0.1766, 0.1766, 0.0894, 0.0894, 0.25, 0.02288, 0.1766, 0.1766, 0.1462, 0.25, 0.02288, 0.25, 0.0894, 0.0894, 0.1462, 0.25, 0.1766, 0.3234, 0.0894, 0.4106, 0.02288, 0.25, 0.1766, 0.3234, 0.25, 0.3538, 0.25, 0.4771, 0.0894, 0.4106, 0.75, 0.3165, 0.703, 0.297, 0.75, 0.25, 0.3234, 0.1766, 0.3538, 0.25, 0.3538, 0.25, 0.3234, 0.1766, 0.3234, 0.3234, 0.25, 0.3538, 0.25, 0.3538, 0.3234, 0.3234, 0.25, 0.3538, 0.1766, 0.3234, 0.1766, 0.3234, 0.25, 0.3538, 0.1462, 0.25, 0.1766, 0.1766, 0.1766, 0.1766, 0.1462, 0.25, 0.25, 0.1462, 0.3234, 0.1766, 0.3234, 0.1766, 0.25, 0.1462, 0.3538, 0.25, 0.3234, 0.3234, 0.3234, 0.3234, 0.3538, 0.25, 0.1766, 0.3234, 0.1462, 0.25, 0.1462, 0.25, 0.1766, 0.3234, 0.125, 0.5124, 0.0, 0.5124, 0.0, 0.9876, 0.125, 0.9876, 0.75, 0.5124, 0.625, 0.5124, 0.625, 0.9876, 0.75, 0.9876, 0.625, 0.5124, 0.5, 0.5124, 0.5, 0.9876, 0.625, 0.9876, 0.5, 0.5124, 0.375, 0.5124, 0.375, 0.9876, 0.5, 0.9876, 0.375, 0.5124, 0.25, 0.5124, 0.25, 0.9876, 0.375, 0.9876, 0.25, 0.5124, 0.125, 0.5124, 0.125, 0.9876, 0.25, 0.9876, 1.0, 0.5124, 0.875, 0.5124, 0.875, 0.9876, 1.0, 0.9876, 0.8788, 0.3788, 0.9106, 0.4106, 0.75, 0.4771, 0.75, 0.4321, 0.875, 0.5124, 0.75, 0.5124, 0.75, 0.9876, 0.875, 0.9876, 0.6212, 0.3788, 0.6212, 0.3788, 0.75, 0.4321, 0.75, 0.4321, 0.75, 0.4321, 0.75, 0.4771, 0.5894, 0.4106, 0.6212, 0.3788, 0.8788, 0.1212, 0.9106, 0.0894, 0.9771, 0.25, 0.9321, 0.25, 0.75, 0.06786, 0.75, 0.02288, 0.9106, 0.0894, 0.8788, 0.1212, 0.6212, 0.1212, 0.5894, 0.0894, 0.75, 0.02288, 0.75, 0.06786, 0.5679, 0.25, 0.5229, 0.25, 0.5894, 0.0894, 0.6212, 0.1212, 0.6212, 0.3788, 0.5894, 0.4106, 0.5229, 0.25, 0.5679, 0.25, 0.9321, 0.25, 0.9771, 0.25, 0.9106, 0.4106, 0.8788, 0.3788, 0.3234, 0.3234, 0.3538, 0.25, 0.25, 0.25, 0.6212, 0.1212, 0.6212, 0.1212, 0.5679, 0.25, 0.5679, 0.25, 0.8788, 0.1212, 0.8788, 0.1212, 0.75, 0.06786, 0.75, 0.06786, 0.8788, 0.3788, 0.8788, 0.3788, 0.9321, 0.25, 0.9321, 0.25, 0.5679, 0.25, 0.5679, 0.25, 0.6212, 0.3788, 0.6212, 0.3788, 0.75, 0.06786, 0.75, 0.06786, 0.6212, 0.1212, 0.6212, 0.1212, 0.9321, 0.25, 0.9321, 0.25, 0.8788, 0.1212, 0.8788, 0.1212, 0.75, 0.4321, 0.75, 0.4321, 0.8788, 0.3788, 0.8788, 0.3788, 0.797, 0.297, 0.8788, 0.3788, 0.75, 0.4321, 0.75, 0.3165, 0.8165, 0.25, 0.9321, 0.25, 0.8788, 0.3788, 0.797, 0.297, 0.797, 0.203, 0.8788, 0.1212, 0.9321, 0.25, 0.8165, 0.25, 0.75, 0.1835, 0.75, 0.06786, 0.8788, 0.1212, 0.797, 0.203, 0.703, 0.203, 0.6212, 0.1212, 0.75, 0.06786, 0.75, 0.1835, 0.6835, 0.25, 0.5679, 0.25, 0.6212, 0.1212, 0.703, 0.203, 0.703, 0.297, 0.6212, 0.3788, 0.5679, 0.25, 0.6835, 0.25, 0.75, 0.3165, 0.75, 0.4321, 0.6212, 0.3788, 0.703, 0.297, 1.0, 0.5124, 0.9966, 0.5, 0.8784, 0.5, 0.875, 0.5124, 0.875, 0.9876, 0.8784, 1.0, 0.9966, 1.0, 1.0, 0.9876, 0.875, 0.5124, 0.8716, 0.5, 0.7534, 0.5, 0.75, 0.5124, 0.75, 0.9876, 0.7534, 1.0, 0.8716, 1.0, 0.875, 0.9876, 0.75, 0.5124, 0.7466, 0.5, 0.6284, 0.5, 0.625, 0.5124, 0.625, 0.9876, 0.6284, 1.0, 0.7466, 1.0, 0.75, 0.9876, 0.625, 0.5124, 0.6216, 0.5, 0.5034, 0.5, 0.5, 0.5124, 0.5, 0.9876, 0.5034, 1.0, 0.6216, 1.0, 0.625, 0.9876, 0.5, 0.5124, 0.4966, 0.5, 0.3784, 0.5, 0.375, 0.5124, 0.375, 0.9876, 0.3784, 1.0, 0.4966, 1.0, 0.5, 0.9876, 0.375, 0.5124, 0.3716, 0.5, 0.2534, 0.5, 0.25, 0.5124, 0.25, 0.9876, 0.2534, 1.0, 0.3716, 1.0, 0.375, 0.9876, 0.25, 0.5124, 0.2466, 0.5, 0.1284, 0.5, 0.125, 0.5124, 0.125, 0.9876, 0.1284, 1.0, 0.2466, 1.0, 0.25, 0.9876, 0.125, 0.5124, 0.1216, 0.5, 0.003353, 0.5, 0.0, 0.5124, 0.0, 0.9876, 0.003353, 1.0, 0.1216, 1.0, 0.125, 0.9876, 0.1766, 0.1766, 0.1766, 0.1766, 0.25, 0.1462, 0.25, 0.1462, 0.25, 0.3538, 0.25, 0.4771, 0.4106, 0.4106, 0.3234, 0.3234, 0.3234, 0.3234, 0.4106, 0.4106, 0.4771, 0.25, 0.3538, 0.25, 0.3538, 0.25, 0.4771, 0.25, 0.4106, 0.0894, 0.3234, 0.1766, 0.3234, 0.1766, 0.4106, 0.0894, 0.25, 0.02288, 0.25, 0.1462, 0.25, 0.1462, 0.25, 0.02288, 0.0894, 0.0894, 0.1766, 0.1766, 0.1766, 0.1766, 0.0894, 0.0894, 0.02288, 0.25, 0.1462, 0.25, 0.1462, 0.25, 0.02288, 0.25, 0.0894, 0.4106, 0.1766, 0.3234, 0.1766, 0.3234, 0.0894, 0.4106, 0.25, 0.4771, 0.25, 0.3538, 0.3234, 0.1766, 0.3234, 0.1766, 0.3538, 0.25, 0.3538, 0.25, 0.3234, 0.3234, 0.3234, 0.3234, 0.25, 0.3538, 0.25, 0.3538, 0.25, 0.3538, 0.25, 0.3538, 0.1766, 0.3234, 0.1766, 0.3234, 0.1462, 0.25, 0.1462, 0.25, 0.1766, 0.1766, 0.1766, 0.1766, 0.25, 0.1462, 0.25, 0.1462, 0.3234, 0.1766, 0.3234, 0.1766, 0.3538, 0.25, 0.3538, 0.25, 0.3234, 0.3234, 0.3234, 0.3234, 0.1766, 0.3234, 0.1766, 0.3234, 0.1462, 0.25, 0.1462, 0.25, 0.75, 0.3165, 0.797, 0.297, 0.75, 0.25, 0.797, 0.297, 0.8165, 0.25, 0.75, 0.25, 0.8165, 0.25, 0.797, 0.203, 0.75, 0.25, 0.797, 0.203, 0.75, 0.1835, 0.75, 0.25, 0.75, 0.1835, 0.703, 0.203, 0.75, 0.25, 0.703, 0.203, 0.6835, 0.25, 0.75, 0.25, 0.6835, 0.25, 0.703, 0.297, 0.75, 0.25, 0.703, 0.297, 0.75, 0.3165, 0.75, 0.25, 0.25, 0.3538, 0.1766, 0.3234, 0.25, 0.25, 0.1766, 0.3234, 0.1462, 0.25, 0.25, 0.25, 0.1462, 0.25, 0.1766, 0.1766, 0.25, 0.25, 0.1766, 0.1766, 0.25, 0.1462, 0.25, 0.25, 0.25, 0.1462, 0.3234, 0.1766, 0.25, 0.25, 0.3234, 0.1766, 0.3538, 0.25, 0.25, 0.25, 0.3538, 0.25, 0.3234, 0.3234, 0.25, 0.25, 0.703, 0.297, 0.6835, 0.25, 0.75, 0.25, 0.6835, 0.25, 0.703, 0.203, 0.75, 0.25, 0.703, 0.203, 0.75, 0.1835, 0.75, 0.25, 0.75, 0.1835, 0.797, 0.203, 0.75, 0.25, 0.797, 0.203, 0.8165, 0.25, 0.75, 0.25, 0.8165, 0.25, 0.797, 0.297, 0.75, 0.25, 0.797, 0.297, 0.75, 0.3165, 0.75, 0.25, 0.3538, 0.25, 0.3234, 0.1766, 0.25, 0.25, 0.3234, 0.1766, 0.25, 0.1462, 0.25, 0.25, 0.25, 0.1462, 0.1766, 0.1766, 0.25, 0.25, 0.1766, 0.1766, 0.1462, 0.25, 0.25, 0.25, 0.1462, 0.25, 0.1766, 0.3234, 0.25, 0.25, 0.1766, 0.3234, 0.25, 0.3538, 0.25, 0.25, 0.25, 0.3538, 0.3234, 0.3234, 0.25, 0.25])
me_cube.materials.append(mat_material)
me_cube.materials.append(mat_material_001)
me_cube.materials.append(mat_tyre_rubber)
me_cube.materials.append(mat_material_008)
me_cube.use_remesh_preserve_volume = False
me_cube.use_remesh_preserve_attributes = False
me_cube.use_mirror_vertex_groups = False
me_cube.update()

# ---- objects
ob_cube = bpy.data.objects.new('Cube', me_cube)

# ---- transforms, parenting, visibility, modifiers, constraints
ob_cube.location = (0.0, 0.0, 0.0)
ob_cube.scale = (1.389, 1.824, 0.6113)
ob_cube.lock_rotations_4d = False
ob_cube.empty_display_type = 'ARROWS'
ob_cube.lineart.crease_threshold = 0.0
_m = ob_cube.modifiers.new('Auto Smooth', 'NODES')
_m.node_group = ng_auto_smooth
_gi = [s.identifier for s in ng_auto_smooth.interface.items_tree if s.item_type == 'SOCKET' and s.in_out == 'INPUT']
_m[_gi[1]] = 1.035  # Angle

# ---- collection membership
col_collection.objects.link(ob_cube)

# ---- scene / render settings (as saved in the file)
scene.frame_start = 1; scene.frame_end = 250; scene.frame_set(0)
scene.render.engine = 'BLENDER_EEVEE_NEXT'
scene.cycles.use_denoising = False
scene.cycles.samples = 128
scene.cycles.sampling_pattern = 'TABULATED_SOBOL'
scene.cycles.use_adaptive_sampling = False
scene.cycles.use_light_tree = False
scene.view_settings.view_transform = 'Filmic'
bpy.context.view_layer.update()

# ---- added for rendering (the .blend has no active camera and no usable light): camera, sun
cam_auto = bpy.data.cameras.new('AutoCamera')
cam_auto.lens = 50.0
cam_auto.sensor_width = 36.0
cam_auto.clip_end = 1000.0
ob_auto_camera = bpy.data.objects.new('AutoCamera', cam_auto)
scene.collection.objects.link(ob_auto_camera)
ob_auto_camera.location = (11.8137, -11.334, 12.2678)
ob_auto_camera.rotation_euler = (1.09748, -7.21219e-08, 0.694738)
scene.camera = ob_auto_camera
light_auto_sun = bpy.data.lights.new('AutoSun', 'SUN')
light_auto_sun.energy = 3.0
light_auto_sun.angle = 0.0523599
ob_auto_sun = bpy.data.objects.new('AutoSun', light_auto_sun)
scene.collection.objects.link(ob_auto_sun)
ob_auto_sun.rotation_euler = (0.872665, 0.174533, 0.523599)
bpy.context.view_layer.update()

